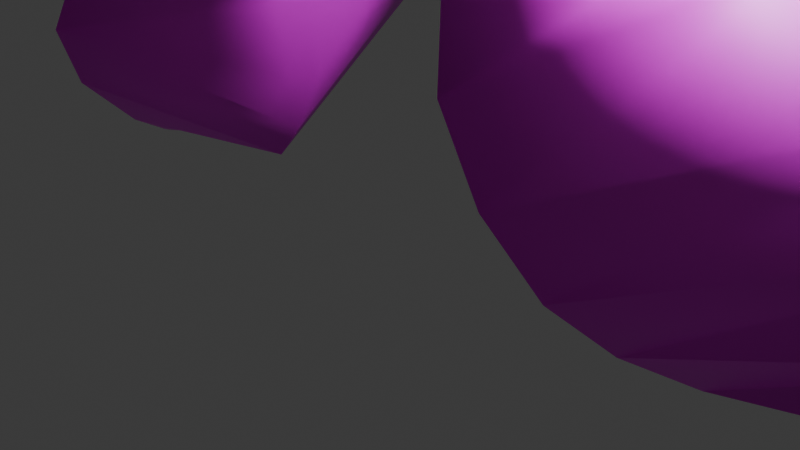 # Source: doll2.0.blend  (saved by Blender 4.2.66; exported with 4.5.12 LTS)
import bpy
from mathutils import Matrix  # noqa: F401  (used for matrix-valued properties, if any)

bpy.ops.wm.read_factory_settings(use_empty=True)
scene = bpy.context.scene
scene.name = 'Scene'

# ---- collections
col_collection = bpy.data.collections.new('Collection'); scene.collection.children.link(col_collection)

# ---- images (referenced by path relative to the original .blend; pixels are not part of the script)
import os
ASSET_DIR = os.environ.get("B2B_ASSET_DIR", "")  # directory of the original .blend (textures are referenced by path, not embedded)
HERE = os.path.dirname(os.path.abspath(__file__))  # packed textures are extracted next to this script under _unpacked/

def load_image(name, relpath, width, height, colorspace="sRGB"):
    """Load a texture the original file referenced (path relative to the .blend, or extracted next to this script)."""
    p = next((c for c in (os.path.join(HERE, relpath), os.path.join(ASSET_DIR, relpath)) if relpath and os.path.exists(c)), "")
    if p:
        img = bpy.data.images.load(p, check_existing=True)
        img.name = name
    else:  # same state as the original file: an image datablock whose file is absent (Cycles renders it pink)
        img = bpy.data.images.new(name, width, height)
        img.source = "FILE"
        img.filepath = "//" + (relpath or name)
    img.colorspace_settings.name = colorspace
    return img
img_doll = load_image('doll', 'doll.png', 1024, 1024, 'sRGB')

# ---- materials (node trees are filled in below, after node groups)
mat_material = bpy.data.materials.new('Material')
mat_material.alpha_threshold = 0.0
mat_material.use_transparent_shadow = False
mat_material.roughness = 0.5
mat_material.line_color = (0.0, 0.0, 0.0, 1.0)
mat_material_001 = bpy.data.materials.new('Material.001')
mat_material_001.alpha_threshold = 0.0
mat_material_001.use_transparent_shadow = False
mat_material_001.roughness = 0.5
mat_material_001.line_color = (0.0, 0.0, 0.0, 1.0)

# ---- node groups
ng_smooth_by_angle = bpy.data.node_groups.new('Smooth by Angle', 'GeometryNodeTree')
_s = ng_smooth_by_angle.interface.new_socket(name='Mesh', in_out='OUTPUT', socket_type='NodeSocketGeometry')
_s = ng_smooth_by_angle.interface.new_socket(name='Mesh', in_out='INPUT', socket_type='NodeSocketGeometry')
_s = ng_smooth_by_angle.interface.new_socket(name='Angle', in_out='INPUT', socket_type='NodeSocketFloat')
_s.subtype = 'ANGLE'
_s.default_value = 0.5236
_s.min_value = 0.0
_s.max_value = 3.142
_s.description = 'Maximum face angle for smooth edges'
_s = ng_smooth_by_angle.interface.new_socket(name='Ignore Sharpness', in_out='INPUT', socket_type='NodeSocketBool')
_s.force_non_field = True
ng_smooth_by_angle.description = 'Set the sharpness of mesh edges based on the angle between the neighboring faces'
ng_smooth_by_angle.is_modifier = True
_N = ng_smooth_by_angle.nodes; _L = ng_smooth_by_angle.links
n0 = _N.new('GeometryNodeSetShadeSmooth'); n0.name = 'Set Shade Smooth'; n0.location = (120, -80)
n0.domain = 'EDGE'
n1 = _N.new('GeometryNodeSetShadeSmooth'); n1.name = 'Set Shade Smooth.001'; n1.location = (300, -80)
n2 = _N.new('NodeGroupOutput'); n2.name = 'Group Output'; n2.location = (480, -80)
n3 = _N.new('GeometryNodeInputMeshEdgeAngle'); n3.name = 'Edge Angle'; n3.location = (-440, -240)
n4 = _N.new('NodeGroupInput'); n4.name = 'Group Input'; n4.location = (-80, -80)
n5 = _N.new('GeometryNodeInputEdgeSmooth'); n5.name = 'Is Edge Smooth'; n5.location = (-260, -120)
n6 = _N.new('GeometryNodeInputShadeSmooth'); n6.name = 'Is Shade Smooth'; n6.location = (-440, -397)
n7 = _N.new('FunctionNodeCompare'); n7.name = 'Compare'; n7.location = (-260, -260)
n7.operation = 'LESS_EQUAL'
n7.inputs[6].default_value = (0.0, 0.0, 0.0, 0.0)
n7.inputs[7].default_value = (0.0, 0.0, 0.0, 0.0)
n8 = _N.new('FunctionNodeBooleanMath'); n8.name = 'Boolean Math.001'; n8.location = (-80, -260)
n9 = _N.new('NodeGroupInput'); n9.name = 'Group Input.001'; n9.location = (-440, -329)
n10 = _N.new('NodeGroupInput'); n10.name = 'Group Input.002'; n10.location = (-259, -189)
n11 = _N.new('FunctionNodeBooleanMath'); n11.name = 'Boolean Math'; n11.location = (-80, -149)
n11.operation = 'OR'
n12 = _N.new('FunctionNodeBooleanMath'); n12.name = 'Boolean Math.002'; n12.location = (-260, -380)
n12.operation = 'OR'
n13 = _N.new('NodeGroupInput'); n13.name = 'Group Input.003'; n13.location = (-440, -460)
_L.new(n3.outputs[0], n7.inputs[0])
_L.new(n1.outputs[0], n2.inputs[0])
_L.new(n9.outputs[1], n7.inputs[1])
_L.new(n7.outputs[0], n8.inputs[0])
_L.new(n4.outputs[0], n0.inputs[0])
_L.new(n0.outputs[0], n1.inputs[0])
_L.new(n8.outputs[0], n0.inputs[2])
_L.new(n10.outputs[2], n11.inputs[1])
_L.new(n5.outputs[0], n11.inputs[0])
_L.new(n11.outputs[0], n0.inputs[1])
_L.new(n13.outputs[2], n12.inputs[1])
_L.new(n6.outputs[0], n12.inputs[0])
_L.new(n12.outputs[0], n8.inputs[1])
n2.is_active_output = True

# ---- material node trees
mat_material.use_nodes = True; mat_material.node_tree.nodes.clear()
_N = mat_material.node_tree.nodes; _L = mat_material.node_tree.links
n0 = _N.new('ShaderNodeOutputMaterial'); n0.name = 'Material Output'; n0.location = (300, 300)
n1 = _N.new('ShaderNodeBsdfPrincipled'); n1.name = 'Principled BSDF'; n1.location = (10, 300)
n1.inputs[3].default_value = 1.45
_L.new(n1.outputs[0], n0.inputs[0])
n0.is_active_output = True
mat_material_001.use_nodes = True; mat_material_001.node_tree.nodes.clear()
_N = mat_material_001.node_tree.nodes; _L = mat_material_001.node_tree.links
n0 = _N.new('ShaderNodeOutputMaterial'); n0.name = 'Material Output'; n0.location = (360, 251)
n1 = _N.new('ShaderNodeBsdfPrincipled'); n1.name = 'Principled BSDF'; n1.location = (70, 251)
n1.inputs[3].default_value = 1.45
n2 = _N.new('ShaderNodeTexImage'); n2.name = 'Image Texture'; n2.location = (-291, 219)
n2.image = img_doll
_L.new(n1.outputs[0], n0.inputs[0])
_L.new(n2.outputs[0], n1.inputs[0])
n0.is_active_output = True

# ---- world
world_world = bpy.data.worlds.new('World'); scene.world = world_world
world_world.use_nodes = True; world_world.node_tree.nodes.clear()
_N = world_world.node_tree.nodes; _L = world_world.node_tree.links
n0 = _N.new('ShaderNodeOutputWorld'); n0.name = 'World Output'; n0.location = (300, 300)
n1 = _N.new('ShaderNodeBackground'); n1.name = 'Background'; n1.location = (10, 300)
n1.inputs[0].default_value = (0.05088, 0.05088, 0.05088, 1.0)
_L.new(n1.outputs[0], n0.inputs[0])
n0.is_active_output = True
world_world.color = (0.05088, 0.05088, 0.05088)
world_world.sun_shadow_jitter_overblur = 0.0

# ---- cameras
cam_camera = bpy.data.cameras.new('Camera')
cam_camera.clip_end = 100.0
cam_camera.ortho_scale = 7.314

# ---- lights
light_light = bpy.data.lights.new('Light', 'POINT')
light_light.energy = 1000.0
light_light.shadow_soft_size = 0.1

# ---- meshes
me_cube = bpy.data.meshes.new('Cube')
me_cube.from_pydata([(0.0, 0.0, 29.03), (-1.904, 0.0, 28.93), (-4.091, -6.633e-08, 28.43), (-5.275, -1.194e-07, 28.04), (-6.778, -2.367e-07, 27.16), (-8.18, -3.95e-07, 25.99), (-9.216, -5.97e-07, 24.48), (-9.866, -9.19e-07, 22.09), (-10.11, -1.353e-06, 18.86), (-9.825, -1.62e-06, 16.87), (-9.5, -1.877e-06, 14.96), (-9.297, -2.035e-06, 13.78), (-9.013, -2.103e-06, 13.27), (-7.286, -2.245e-06, 12.22), (-7.083, -2.199e-06, 12.56), (-7.266, -1.866e-06, 15.04), (-7.449, -1.582e-06, 17.15), (-7.185, -1.67e-06, 16.5), (-6.718, -1.779e-06, 15.69), (-6.047, -1.882e-06, 14.92), (-5.032, -2.002e-06, 14.02), (-3.833, -2.076e-06, 13.47), (-2.594, -2.12e-06, 13.15), (-1.965, -2.128e-06, 13.09), (-1.924, -2.172e-06, 12.76), (-2.31, -2.155e-06, 12.89), (-3.041, -2.174e-06, 12.74), (-3.569, -2.24e-06, 12.26), (-4.24, -2.387e-06, 11.16), (-5.072, -2.516e-06, 10.2), (-5.783, -2.611e-06, 9.493), (-6.799, -2.696e-06, 8.864), (-7.855, -2.742e-06, 8.519), (-8.322, -2.816e-06, 7.97), (-8.322, -2.892e-06, 7.401), (-8.058, -2.947e-06, 6.995), (-7.449, -3.001e-06, 6.589), (-6.88, -3.015e-06, 6.487), (-5.986, -3.009e-06, 6.528), (-5.275, -2.96e-06, 6.894), (-4.564, -2.876e-06, 7.523), (-3.935, -2.786e-06, 8.194), (-3.244, -2.668e-06, 9.067), (-2.574, -2.54e-06, 10.02), (-1.904, -2.365e-06, 11.32), (-1.985, -2.488e-06, 10.41), (-2.351, -2.63e-06, 9.351), (-2.696, -2.753e-06, 8.437), (-3.244, -2.9e-06, 7.34), (-3.813, -3.031e-06, 6.365), (-4.138, -3.1e-06, 5.858), (-4.28, -3.16e-06, 5.411), (-3.915, -3.203e-06, 5.086), (-3.122, -3.239e-06, 4.822), (-2.696, -3.252e-06, 4.72), (-3.122, -3.468e-06, 3.116), (-3.833, -3.482e-06, 3.014), (-4.564, -3.509e-06, 2.811), (-5.296, -3.569e-06, 2.364), (-5.966, -3.656e-06, 1.714), (-6.311, -3.755e-06, 0.9829), (-6.189, -3.875e-06, 0.08915), (-5.682, -3.965e-06, -0.5811), (-4.747, -4.014e-06, -0.9468), (-3.732, -4.019e-06, -0.9874), (-2.736, -3.973e-06, -0.6421), (-2.026, -3.883e-06, 0.02821), (-1.376, -3.765e-06, 0.9016), (-1.071, -3.648e-06, 1.775), (-1.091, -3.555e-06, 2.466), (-1.233, -3.49e-06, 2.953), (-1.03, -3.389e-06, 3.705), (-1.051, -3.321e-06, 4.212), (-1.051, -3.258e-06, 4.68), (-0.4412, -3.271e-06, 4.578), (-0.01467, -3.277e-06, 4.537), (0.0, 1.011, 28.93), (0.0, 2.163, 28.76), (0.0, 3.679, 28.24), (0.0, 4.537, 27.7), (0.0, 5.478, 27.02), (0.0, 5.901, 26.5), (0.0, 6.359, 26.24), (0.0, 7.064, 25.65), (0.0, 7.511, 24.95), (0.0, 7.805, 24.15), (0.0, 7.911, 23.45), (0.0, 7.746, 22.91), (0.0, 7.429, 22.5), (0.0, 7.053, 22.34), (0.0, 6.853, 22.48), (0.0, 6.9, 21.98), (0.0, 6.923, 21.17), (0.0, 6.9, 20.01), (0.0, 6.876, 18.42), (0.0, 6.688, 17.47), (0.0, 6.265, 16.31), (0.0, 5.583, 15.27), (0.0, 4.714, 14.41), (0.0, 3.773, 13.82), (0.0, 2.903, 13.44), (0.0, 2.092, 13.2), (0.0, 1.34, 13.11), (0.0, 1.14, 13.12), (0.0, 1.175, 12.09), (0.0, 1.328, 10.91), (0.0, 1.563, 9.56), (0.0, 1.845, 8.42), (0.0, 2.339, 7.139), (0.0, 2.798, 6.198), (0.0, 2.974, 5.787), (0.0, 2.868, 5.34), (0.0, 2.233, 5.129), (0.0, 1.328, 4.835), (0.0, 0.4937, 4.682), (0.0, -1.434, 5.011), (0.0, -2.139, 5.152), (0.0, -2.809, 5.364), (0.0, -3.303, 5.611), (0.0, -3.362, 5.787), (0.0, -3.174, 6.139), (0.0, -2.915, 6.61), (0.0, -2.786, 6.927), (0.0, -2.645, 7.291), (0.0, -2.421, 7.785), (0.0, -2.233, 8.432), (0.0, -1.81, 9.548), (0.0, -1.587, 10.27), (0.0, -1.481, 10.99), (0.0, -1.352, 11.72), (0.0, -1.293, 12.33), (0.0, -1.328, 12.62), (0.0, -1.822, 12.97), (0.0, -2.292, 13.12), (0.0, -2.821, 13.09), (0.0, -3.656, 13.19), (0.0, -4.42, 13.44), (0.0, -5.442, 13.89), (0.0, -6.324, 14.56), (0.0, -7.793, 16.42), (0.0, -8.804, 18.35), (0.0, -8.534, 20.0), (0.0, -8.404, 22.61), (0.0, -7.605, 24.81), (0.0, -6.806, 26.04), (0.0, -6.253, 26.75), (0.0, -5.348, 27.56), (0.0, -4.314, 28.17), (0.0, -3.138, 28.63), (0.0, -1.552, 28.98), (0.0, 0.02351, 29.03), (-2.349, 1.619, 5.298), (-2.239, 0.4898, 4.687), (-2.239, 0.5956, 3.241), (-2.239, 1.371, 3.252), (0.0, -0.2083, 4.706), (0.0, -0.9185, 4.862), (0.0, -1.416, 5.008), (-2.239, 2.088, 3.194), (-2.239, 2.664, 2.947), (-2.239, 3.264, 2.441), (-2.239, 3.569, 2.018), (-2.239, 3.652, 1.407), (-2.239, 3.522, 0.8076), (-2.239, 2.993, 0.3256), (-2.239, 2.37, -0.1093), (-2.239, 1.336, -0.4619), (-2.239, 0.1606, -0.3914), (-2.239, -0.8032, 0.1258), (-2.239, -1.626, 0.7253), (-2.239, -2.002, 1.489), (-2.239, -1.955, 2.159), (-2.239, -1.72, 2.923), (-2.239, -1.273, 3.347), (-2.239, -1.414, 4.017), (-2.239, -1.45, 4.757), (-2.239, -1.414, 5.016), (-1.703, 0.4349, 11.99), (-2.938, 0.4349, 10.92), (-4.325, 0.4349, 9.547), (-5.923, 0.4349, 8.172), (-7.498, 0.4349, 7.384), (-1.71, -1.411, 12.51), (-2.38, -1.411, 12.0), (-3.356, -1.411, 10.98), (-4.414, -1.411, 9.841), (-5.707, -1.411, 8.689), (-6.342, -1.411, 8.137), (-7.764, -1.411, 7.573), (-9.661, 1.474, 18.7), (-8.064, 3.264, 18.71), (-6.15, 4.578, 18.55), (-3.6, 5.983, 18.47), (-9.076, -3.249, 18.76), (-7.653, -4.781, 18.66), (-5.084, -7.275, 18.55), (-1.97, -8.365, 18.45), (-5.668, 3.285, 16.87), (-2.795, 5.738, 16.59), (-2.754, 1.827, 5.813), (-2.377, 1.103, 7.36), (-2.095, 0.8672, 8.598), (-1.785, 0.7514, 9.93), (-1.683, 0.7653, 10.97), (-2.151, -2.843, 7.049), (-2.063, -2.92, 7.487), (-1.989, -2.494, 8.376), (-1.867, -1.777, 9.974), (-1.75, -1.485, 11.4)], [(0, 1), (1, 2), (2, 3), (3, 4), (4, 5), (5, 6), (6, 7), (7, 8), (8, 9), (9, 10), (10, 11), (11, 12), (12, 13), (13, 14), (14, 15), (15, 16), (16, 17), (17, 18), (18, 19), (19, 20), (20, 21), (21, 22), (22, 23), (23, 24), (24, 25), (25, 26), (26, 27), (27, 28), (28, 29), (29, 30), (30, 31), (31, 32), (32, 33), (33, 34), (34, 35), (35, 36), (36, 37), (37, 38), (38, 39), (39, 40), (40, 41), (41, 42), (42, 43), (43, 44), (44, 45), (45, 46), (46, 47), (47, 48), (48, 49), (49, 50), (50, 51), (51, 52), (52, 53), (53, 54), (54, 55), (55, 56), (56, 57), (57, 58), (58, 59), (59, 60), (60, 61), (61, 62), (62, 63), (63, 64), (64, 65), (65, 66), (66, 67), (67, 68), (68, 69), (69, 70), (70, 71), (71, 72), (72, 73), (73, 74), (74, 75), (76, 0), (77, 76), (78, 77), (79, 78), (80, 79), (81, 80), (82, 81), (83, 82), (84, 83), (85, 84), (86, 85), (87, 86), (88, 87), (89, 88), (90, 89), (91, 90), (92, 91), (93, 92), (94, 93), (95, 94), (96, 95), (97, 96), (98, 97), (99, 98), (100, 99), (101, 100), (102, 101), (103, 102), (104, 103), (105, 104), (106, 105), (107, 106), (108, 107), (109, 108), (110, 109), (111, 110), (112, 111), (113, 112), (114, 113), (116, 115), (117, 116), (118, 117), (119, 118), (120, 119), (121, 120), (122, 121), (123, 122), (124, 123), (125, 124), (126, 125), (127, 126), (128, 127), (129, 128), (130, 129), (131, 130), (132, 131), (133, 132), (134, 133), (135, 134), (136, 135), (137, 136), (138, 137), (139, 138), (140, 139), (141, 140), (142, 141), (143, 142), (144, 143), (145, 144), (146, 145), (147, 146), (148, 147), (149, 148), (150, 149), (49, 151), (151, 152), (152, 153), (153, 154), (155, 114), (156, 155), (157, 156), (154, 158), (158, 159), (159, 160), (160, 161), (161, 162), (162, 163), (163, 164), (164, 165), (165, 166), (166, 167), (167, 168), (168, 169), (169, 170), (170, 171), (171, 172), (172, 173), (173, 174), (174, 175), (175, 176), (25, 177), (177, 178), (178, 179), (179, 180), (180, 181), (25, 182), (182, 183), (183, 184), (184, 185), (185, 186), (186, 187), (187, 188), (192, 94), (8, 189), (189, 190), (190, 191), (191, 192), (196, 140), (8, 193), (193, 194), (194, 195), (195, 196), (198, 96), (16, 197), (197, 198), (203, 177), (151, 199), (199, 200), (200, 201), (201, 202), (202, 203), (208, 182), (176, 204), (204, 205), (205, 206), (206, 207), (207, 208)], [])
_uv = me_cube.uv_layers.new(name='UVMap')
_uv.uv.foreach_set('vector', [])
me_cube.materials.append(mat_material)
me_cube.use_mirror_vertex_groups = False
me_cube.update()
me_cube_001 = bpy.data.meshes.new('Cube.001')
me_cube_001.from_pydata([(0.0, 0.0, 28.33), (-2.146, 0.03665, 28.2), (-5.275, -1.194e-07, 27.35), (-6.778, -2.367e-07, 26.47), (-8.18, -3.95e-07, 25.29), (-9.216, -5.97e-07, 23.79), (-9.866, -9.19e-07, 21.4), (-10.11, -1.353e-06, 18.17), (-9.825, -1.62e-06, 16.17), (-9.5, -1.877e-06, 14.27), (-9.297, -2.035e-06, 13.09), (-8.745, -0.08862, 11.43), (-7.286, -2.245e-06, 11.52), (-7.162, 0.1219, 13.26), (-7.266, -1.866e-06, 14.35), (-7.449, -1.582e-06, 16.46), (-7.185, -1.67e-06, 15.81), (-6.047, -1.882e-06, 14.23), (-5.032, -2.002e-06, 13.33), (-3.833, -2.076e-06, 12.78), (-1.965, -2.128e-06, 12.4), (-1.924, -2.172e-06, 12.07), (-2.31, -2.155e-06, 12.19), (-3.041, -2.174e-06, 12.05), (-3.569, -2.24e-06, 11.56), (-4.24, -2.387e-06, 10.47), (-5.072, -2.516e-06, 9.513), (-5.783, -2.611e-06, 8.802), (-6.799, -2.696e-06, 8.172), (-7.855, -2.742e-06, 7.827), (-8.322, -2.816e-06, 7.278), (-8.322, -2.892e-06, 6.71), (-8.058, -2.947e-06, 6.303), (-7.449, -3.001e-06, 5.897), (-6.88, -3.015e-06, 5.796), (-5.986, -3.009e-06, 5.836), (-5.275, -2.96e-06, 6.202), (-4.564, -2.876e-06, 6.832), (-3.935, -2.786e-06, 7.502), (-3.244, -2.668e-06, 8.375), (-2.574, -2.54e-06, 9.33), (-1.904, -2.365e-06, 10.63), (-1.985, -2.488e-06, 9.716), (-2.351, -2.63e-06, 8.66), (-2.696, -2.753e-06, 7.746), (-3.244, -2.9e-06, 6.649), (-3.813, -3.031e-06, 5.674), (-4.138, -3.1e-06, 5.166), (-4.28, -3.16e-06, 4.719), (-3.915, -3.203e-06, 4.394), (-2.696, -3.252e-06, 4.316), (-3.122, -3.468e-06, 2.424), (-3.833, -3.482e-06, 2.322), (-4.564, -3.509e-06, 2.119), (-5.296, -3.569e-06, 1.672), (-5.966, -3.656e-06, 1.022), (-6.311, -3.755e-06, 0.2912), (-6.189, -3.875e-06, -0.6025), (-5.682, 0.3143, -0.8056), (-4.738, 0.3085, -0.915), (-3.732, 0.3143, -1.099), (-2.809, 0.3147, -0.9622), (-1.248, -3.765e-06, 0.21), (-1.241, -3.648e-06, 1.083), (-1.181, -3.555e-06, 1.774), (-1.233, -3.49e-06, 2.261), (-1.03, -3.389e-06, 3.013), (-1.051, -3.321e-06, 3.521), (-1.051, -3.258e-06, 3.988), (0.0, 2.858, 27.82), (0.0, 4.08, 27.2), (0.0, 5.478, 26.32), (0.0, 6.359, 25.55), (0.0, 7.511, 24.26), (0.0, 7.911, 22.76), (-9.541, -7.58e-07, 22.59), (0.0, 6.853, 21.79), (0.0, 6.923, 20.48), (0.0, 6.9, 19.32), (0.0, 6.876, 17.73), (0.0, 6.688, 16.78), (0.0, 6.265, 15.62), (0.0, 5.583, 14.58), (0.0, 4.714, 13.72), (0.0, 3.773, 13.12), (0.0, 2.903, 12.75), (0.0, 1.14, 12.43), (0.0, 1.175, 11.4), (0.0, 1.328, 10.22), (0.0, 1.563, 8.868), (0.0, 1.845, 7.728), (0.0, 2.339, 6.447), (0.0, 2.798, 5.507), (0.0, 2.974, 5.095), (0.0, 2.868, 4.649), (0.0, 2.233, 4.437), (0.0, -0.06836, 4.143), (0.0, -2.139, 4.46), (0.0, -2.809, 4.672), (0.0, -3.303, 4.919), (0.0, -3.362, 5.095), (0.0, -3.174, 5.448), (0.0, -2.915, 5.918), (0.0, -2.786, 6.235), (0.0, -2.645, 6.6), (0.0, -2.421, 7.093), (0.0, -2.233, 7.74), (0.0, -1.81, 8.857), (0.0, -1.587, 9.574), (0.0, -1.481, 10.3), (0.0, -1.352, 11.03), (0.0, -1.293, 11.64), (0.0, -1.326, 12.19), (0.0, -4.271, 12.21), (0.0, -4.745, 12.57), (0.0, -5.442, 13.19), (0.0, -6.588, 13.86), (0.0, -7.793, 15.73), (0.0, -8.804, 17.66), (0.0, -8.844, 19.31), (0.0, -8.404, 21.92), (0.0, -7.605, 24.11), (0.0, -6.806, 25.35), (0.0, -4.482, 27.23), (0.0, -2.422, 27.89), (0.0, 0.02351, 28.33), (-2.239, 0.4898, 4.231), (-2.239, 0.5956, 2.412), (-2.05, 1.371, 2.561), (0.0, -0.9865, 4.218), (-2.077, 2.088, 2.502), (-2.239, 2.664, 2.255), (-2.666, 3.264, 1.75), (-2.896, 3.569, 1.327), (-3.126, 3.632, 0.7154), (-3.438, 3.483, 0.145), (-3.642, 2.933, -0.2632), (-3.919, 2.31, -0.7648), (-3.388, -0.9586, -0.5749), (-3.204, -1.645, 0.07611), (-2.896, -2.002, 0.7977), (-2.445, -1.955, 1.468), (-2.239, -1.72, 2.232), (-2.239, -1.273, 2.655), (-2.239, -1.414, 3.325), (-2.239, -1.279, 4.065), (-2.239, -1.189, 4.516), (-1.703, 0.4349, 11.3), (-2.938, 0.4349, 10.23), (-4.325, 0.4349, 8.856), (-5.923, 0.4349, 7.48), (-7.498, 0.4349, 6.693), (-1.71, -1.411, 11.82), (-2.38, -1.411, 11.31), (-3.356, -1.411, 10.29), (-4.414, -1.411, 9.149), (-5.707, -1.269, 7.998), (-6.342, -1.238, 7.445), (-7.764, -0.9823, 6.881), (-9.089, 1.578, 18.01), (-7.439, 1.261, 18.02), (-6.15, 4.578, 17.86), (-3.6, 5.983, 17.78), (-9.076, -3.249, 18.06), (-7.653, -4.781, 17.96), (-5.084, -7.275, 17.86), (-1.97, -8.365, 17.76), (-5.54, 3.832, 16.18), (-2.795, 5.738, 15.9), (-9.018, 1.487, 16.18), (-7.94, 1.443, 16.34), (-9.947, -1.064e-06, 20.32), (-10.03, -1.208e-06, 19.24), (-7.939, 1.576, 18.02), (-3.545, 5.802, 19.31), (-5.892, 4.522, 19.29), (-7.382, 0.8483, 19.28), (-7.908, 1.572, 19.27), (-9.007, 1.462, 19.25), (-8.977, 1.239, 21.46), (-8.016, 1.255, 21.53), (-7.433, -0.04637, 21.59), (-5.411, 3.7, 21.66), (-2.786, 5.775, 21.72), (-3.274, 5.794, 20.45), (-5.591, 4.487, 20.43), (-7.417, 0.06125, 20.4), (-7.861, 1.52, 20.37), (-9.057, 1.466, 20.35), (-1.09, 7.659, 22.73), (-5.576, 5.36, 22.71), (-7.238, 3.342, 22.65), (-7.588, 1.447, 22.69), (-8.67, 1.234, 22.62), (-8.533, 1.123, 23.84), (-7.68, 1.208, 23.95), (-7.04, 3.368, 24.02), (-5.277, 5.288, 24.1), (-1.113, 7.328, 24.18), (-7.942, 0.5504, 25.42), (-7.613, 1.123, 25.43), (-6.032, 2.972, 25.42), (-4.225, 4.659, 25.46), (-1.386, 6.115, 25.51), (-6.339, 1.47, 26.45), (-5.488, 2.639, 26.42), (-4.369, 3.518, 26.4), (-2.683, 4.42, 26.37), (-1.03, 5.255, 26.35), (-4.741, 0.8137, 27.3), (-3.951, 1.739, 27.26), (-2.782, 2.708, 27.22), (-1.959, 3.31, 27.17), (-0.9572, 3.812, 27.13), (-2.134, 0.3634, 28.16), (-2.114, 0.9959, 28.08), (-1.778, 1.591, 28.0), (-1.229, 2.15, 27.92), (-0.5864, 2.634, 27.84), (-5.425, 3.067, 15.21), (-2.414, 5.32, 14.74), (-1.342, 0.7328, 12.41), (-0.6709, 1.129, 12.42), (-1.525, -0.8663, 12.33), (-0.7784, -1.233, 12.26), (-8.755, 1.029, 14.29), (-7.931, 1.109, 14.32), (-3.398, 0.9931, 12.77), (-2.384, 1.93, 12.77), (-1.036, 2.601, 12.76), (-4.349, 1.416, 13.28), (-2.998, 2.582, 13.23), (-1.314, 3.507, 13.18), (-5.022, 2.535, 14.05), (-2.983, 4.093, 13.93), (-1.438, 4.602, 13.79), (-8.764, 0.731, 13.14), (-7.852, 0.7827, 13.2), (-7.224, 0.06095, 12.39), (-9.021, -0.04431, 12.26), (-7.823, 0.6939, 12.35), (-8.6, 0.67, 12.3), (-7.555, 0.7529, 11.74), (-8.673, 0.6966, 11.67), (-4.664, -7.499, 19.29), (-7.244, -5.302, 19.27), (-9.282, -2.959, 19.26), (-1.921, -8.553, 19.3), (-9.371, -2.263, 16.09), (-7.582, -4.291, 16.0), (-5.25, -5.864, 15.91), (-2.229, -7.335, 15.82), (-8.921, -2.198, 14.19), (-7.197, -4.044, 14.11), (-4.557, -5.52, 14.02), (-1.953, -6.291, 13.94), (-8.336, -2.074, 13.11), (-7.11, -3.304, 13.13), (-4.423, -4.586, 13.15), (-1.912, -5.216, 13.17), (-1.91, -4.375, 12.53), (-4.013, -2.845, 12.4), (-5.906, -2.263, 12.36), (-7.833, -1.33, 12.31), (-7.803, -1.203, 11.6), (-5.54, -1.951, 11.77), (-3.586, -2.434, 11.94), (-1.564, -4.007, 12.0), (-2.124, -0.7102, 28.12), (-1.587, -1.648, 28.05), (-0.8009, -2.175, 27.97), (-5.411, -1.532, 27.32), (-4.092, -3.108, 27.29), (-1.833, -4.361, 27.26), (-6.73, -1.332, 26.25), (-5.654, -3.31, 26.02), (-3.843, -5.376, 25.8), (-1.84, -6.385, 25.57), (-8.686, -2.078, 21.5), (-7.315, -4.287, 21.6), (-4.989, -6.673, 21.71), (-2.693, -7.693, 21.81), (-8.924, -1.909, 23.86), (-7.081, -4.153, 23.92), (-4.762, -6.044, 23.99), (-2.213, -7.248, 24.05), (-1.97, -1.122, 11.17), (-2.239, 0.5427, 3.272), (-2.239, 0.5691, 2.911), (-2.239, 0.5162, 3.633), (-2.909, -3.36e-06, 3.226), (-3.016, -3.414e-06, 2.825), (-2.802, -3.306e-06, 3.627), (-2.239, -1.344, 2.99), (-1.957, -1.405, 4.533), (-3.78, -0.339, -0.9735), (-4.013, -0.1055, -1.011), (-1.595, -3.851e-06, -0.4272), (-1.928, -3.906e-06, -0.8377), (2.146, 0.03665, 28.2), (5.275, -1.194e-07, 27.35), (6.778, -2.367e-07, 26.47), (8.18, -3.95e-07, 25.29), (9.216, -5.97e-07, 23.79), (9.866, -9.19e-07, 21.4), (10.11, -1.353e-06, 18.17), (9.825, -1.62e-06, 16.17), (9.5, -1.877e-06, 14.27), (9.297, -2.035e-06, 13.09), (8.745, -0.08862, 11.43), (7.286, -2.245e-06, 11.52), (7.162, 0.1219, 13.26), (7.266, -1.866e-06, 14.35), (7.449, -1.582e-06, 16.46), (7.185, -1.67e-06, 15.81), (6.047, -1.882e-06, 14.23), (5.032, -2.002e-06, 13.33), (3.833, -2.076e-06, 12.78), (1.965, -2.128e-06, 12.4), (1.924, -2.172e-06, 12.07), (2.31, -2.155e-06, 12.19), (3.041, -2.174e-06, 12.05), (3.569, -2.24e-06, 11.56), (4.24, -2.387e-06, 10.47), (5.072, -2.516e-06, 9.513), (5.783, -2.611e-06, 8.802), (6.799, -2.696e-06, 8.172), (7.855, -2.742e-06, 7.827), (8.322, -2.816e-06, 7.278), (8.322, -2.892e-06, 6.71), (8.058, -2.947e-06, 6.303), (7.449, -3.001e-06, 5.897), (6.88, -3.015e-06, 5.796), (5.986, -3.009e-06, 5.836), (5.275, -2.96e-06, 6.202), (4.564, -2.876e-06, 6.832), (3.935, -2.786e-06, 7.502), (3.244, -2.668e-06, 8.375), (2.574, -2.54e-06, 9.33), (1.904, -2.365e-06, 10.63), (1.985, -2.488e-06, 9.716), (2.351, -2.63e-06, 8.66), (2.696, -2.753e-06, 7.746), (3.244, -2.9e-06, 6.649), (3.813, -3.031e-06, 5.674), (4.138, -3.1e-06, 5.166), (4.28, -3.16e-06, 4.719), (3.915, -3.203e-06, 4.394), (2.696, -3.252e-06, 4.316), (3.122, -3.468e-06, 2.424), (3.833, -3.482e-06, 2.322), (4.564, -3.509e-06, 2.119), (5.296, -3.569e-06, 1.672), (5.966, -3.656e-06, 1.022), (6.311, -3.755e-06, 0.2912), (6.189, -3.875e-06, -0.6025), (5.682, 0.3143, -0.8056), (4.738, 1.017, -0.915), (3.732, 0.3143, -1.099), (2.809, 0.3147, -0.9622), (1.248, -3.765e-06, 0.21), (1.241, -3.648e-06, 1.083), (1.181, -3.555e-06, 1.774), (1.233, -3.49e-06, 2.261), (1.03, -3.389e-06, 3.013), (1.051, -3.321e-06, 3.521), (1.051, -3.258e-06, 3.988), (9.541, -7.58e-07, 22.59), (2.239, 0.4898, 4.231), (2.239, 0.5956, 2.412), (2.05, 1.371, 2.561), (2.077, 2.088, 2.502), (2.239, 2.664, 2.255), (2.666, 3.264, 1.75), (2.896, 3.569, 1.327), (3.126, 3.632, 0.7154), (3.438, 3.483, 0.145), (3.642, 2.933, -0.2632), (3.919, 2.31, -0.7648), (3.388, -0.9586, -0.5749), (3.204, -1.645, 0.07611), (2.896, -2.002, 0.7977), (2.445, -1.955, 1.468), (2.239, -1.72, 2.232), (2.239, -1.273, 2.655), (2.239, -1.414, 3.325), (2.239, -1.279, 4.065), (2.239, -1.189, 4.516), (1.703, 0.4349, 11.3), (2.938, 0.4349, 10.23), (4.325, 0.4349, 8.856), (5.923, 0.4349, 7.48), (7.498, 0.4349, 6.693), (1.71, -1.411, 11.82), (2.38, -1.411, 11.31), (3.356, -1.411, 10.29), (4.414, -1.411, 9.149), (5.707, -1.269, 7.998), (6.342, -1.238, 7.445), (7.764, -0.9823, 6.881), (9.089, 1.578, 18.01), (7.439, 1.261, 18.02), (6.15, 4.578, 17.86), (3.6, 5.983, 17.78), (9.076, -3.249, 18.06), (7.653, -4.781, 17.96), (5.084, -7.275, 17.86), (1.97, -8.365, 17.76), (5.54, 3.832, 16.18), (2.795, 5.738, 15.9), (9.018, 1.487, 16.18), (7.94, 1.443, 16.34), (9.947, -1.064e-06, 20.32), (10.03, -1.208e-06, 19.24), (7.939, 1.576, 18.02), (3.545, 5.802, 19.31), (5.892, 4.522, 19.29), (7.382, 0.8483, 19.28), (7.908, 1.572, 19.27), (9.007, 1.462, 19.25), (8.977, 1.239, 21.46), (8.016, 1.255, 21.53), (7.433, -0.04637, 21.59), (5.411, 3.7, 21.66), (2.786, 5.775, 21.72), (3.274, 5.794, 20.45), (5.591, 4.487, 20.43), (7.417, 0.06125, 20.4), (7.861, 1.52, 20.37), (9.057, 1.466, 20.35), (1.09, 7.659, 22.73), (5.576, 5.36, 22.71), (7.238, 3.342, 22.65), (7.588, 1.447, 22.69), (8.67, 1.234, 22.62), (8.533, 1.123, 23.84), (7.68, 1.208, 23.95), (7.04, 3.368, 24.02), (5.277, 5.288, 24.1), (1.113, 7.328, 24.18), (7.942, 0.5504, 25.42), (7.613, 1.123, 25.43), (6.032, 2.972, 25.42), (4.225, 4.659, 25.46), (1.386, 6.115, 25.51), (6.339, 1.47, 26.45), (5.488, 2.639, 26.42), (4.369, 3.518, 26.4), (2.683, 4.42, 26.37), (1.03, 5.255, 26.35), (4.741, 0.8137, 27.3), (3.951, 1.739, 27.26), (2.782, 2.708, 27.22), (1.959, 3.31, 27.17), (0.9572, 3.812, 27.13), (2.134, 0.3634, 28.16), (2.114, 0.9959, 28.08), (1.778, 1.591, 28.0), (1.229, 2.15, 27.92), (0.5864, 2.634, 27.84), (5.425, 3.067, 15.21), (2.414, 5.32, 14.74), (1.342, 0.7328, 12.41), (0.6709, 1.129, 12.42), (1.525, -0.8663, 12.33), (0.7784, -1.233, 12.26), (8.755, 1.029, 14.29), (7.931, 1.109, 14.32), (3.398, 0.9931, 12.77), (2.384, 1.93, 12.77), (1.036, 2.601, 12.76), (4.349, 1.416, 13.28), (2.998, 2.582, 13.23), (1.314, 3.507, 13.18), (5.022, 2.535, 14.05), (2.983, 4.093, 13.93), (1.438, 4.602, 13.79), (8.764, 0.731, 13.14), (7.852, 0.7827, 13.2), (7.224, 0.06095, 12.39), (9.021, -0.04431, 12.26), (7.823, 0.6939, 12.35), (8.6, 0.67, 12.3), (7.555, 0.7529, 11.74), (8.673, 0.6966, 11.67), (4.664, -7.499, 19.29), (7.244, -5.302, 19.27), (9.282, -2.959, 19.26), (1.921, -8.553, 19.3), (9.371, -2.263, 16.09), (7.582, -4.291, 16.0), (5.25, -5.864, 15.91), (2.229, -7.335, 15.82), (8.921, -2.198, 14.19), (7.197, -4.044, 14.11), (4.557, -5.52, 14.02), (1.953, -6.291, 13.94), (8.336, -2.074, 13.11), (7.11, -3.304, 13.13), (4.423, -4.586, 13.15), (1.912, -5.216, 13.17), (1.91, -4.375, 12.53), (4.013, -2.845, 12.4), (5.906, -2.263, 12.36), (7.833, -1.33, 12.31), (7.803, -1.203, 11.6), (5.54, -1.951, 11.77), (3.586, -2.434, 11.94), (1.564, -4.007, 12.0), (2.124, -0.7102, 28.12), (1.587, -1.648, 28.05), (0.8009, -2.175, 27.97), (5.411, -1.532, 27.32), (4.092, -3.108, 27.29), (1.833, -4.361, 27.26), (6.73, -1.332, 26.25), (5.654, -3.31, 26.02), (3.843, -5.376, 25.8), (1.84, -6.385, 25.57), (8.686, -2.078, 21.5), (7.315, -4.287, 21.6), (4.989, -6.673, 21.71), (2.693, -7.693, 21.81), (8.924, -1.909, 23.86), (7.081, -4.153, 23.92), (4.762, -6.044, 23.99), (2.213, -7.248, 24.05), (1.97, -1.122, 11.17), (2.239, 0.5427, 3.272), (2.239, 0.5691, 2.911), (2.239, 0.5162, 3.633), (2.909, -3.36e-06, 3.226), (3.016, -3.414e-06, 2.825), (2.802, -3.306e-06, 3.627), (2.239, -1.344, 2.99), (1.957, -1.405, 4.533), (3.78, -0.339, -0.9735), (4.013, -0.1055, -1.011), (1.595, -3.851e-06, -0.4272), (1.928, -3.906e-06, -0.8377), (2.069, 1.434, 4.907), (-2.14, -1.652, 4.819), (-3.21, -0.8258, 4.769), (-2.675, -1.239, 4.794), (-3.027, -0.8258, 4.607), (-13.66, -8.283, 23.08), (-12.89, -8.283, 27.26), (-11.59, -8.283, 29.12), (-11.92, -10.21, 27.23), (-10.12, -8.188, 30.34), (-5.029, -8.283, 27.49), (-8.337, -7.991, 30.23), (-12.84, -5.047, 20.54), (-13.66, -8.283, 21.05), (-12.72, -8.283, 17.42), (-11.72, -8.283, 14.92), (-10.13, -8.364, 11.46), (-8.229, -8.283, 12.25), (-6.805, -8.283, 13.5), (-4.95, -8.283, 16.69), (-4.13, -8.283, 20.75), (-12.03, -5.561, 17.3), (-4.662, -8.283, 24.81), (-10.16, -9.541, 29.57), (-10.16, -11.19, 27.2), (-10.16, -11.99, 23.02), (-10.16, -11.95, 20.98), (-10.16, -11.12, 17.67), (-10.16, -9.649, 14.33), (-10.38, -9.022, 12.62), (-13.02, -5.155, 23.02), (-10.16, -6.341, 12.17), (-10.16, -4.112, 14.43), (-10.14, -3.358, 17.17), (-10.16, -2.674, 20.04), (-10.16, -3.106, 22.95), (-10.16, -3.573, 28.09), (-12.51, -10.81, 21.01), (-10.16, -6.341, 30.11), (-6.115, -4.544, 23.88), (-6.438, -11.32, 23.91), (-12.63, -10.82, 23.05), (-11.2, -9.235, 29.34), (-8.851, -9.233, 29.9), (-10.98, -7.096, 29.61), (-8.671, -6.95, 30.17), (-6.298, -10.57, 27.34), (-6.262, -5.101, 27.79), (-12.35, -5.389, 27.68), (-6.41, -11.02, 20.86), (-5.59, -4.486, 20.39), (-11.87, -10.09, 17.55), (-6.95, -10.45, 17.14), (-6.037, -4.957, 16.93), (-10.94, -6.198, 14.68), (-8.48, -6.198, 13.97), (-8.48, -8.966, 13.91), (-10.94, -8.966, 14.62), (-10.95, -8.278, 12.58), (13.66, -8.283, 23.08), (12.89, -8.283, 27.26), (11.59, -8.283, 29.12), (11.92, -10.21, 27.23), (10.12, -8.188, 30.34), (5.029, -8.283, 27.49), (8.337, -7.991, 30.23), (12.84, -5.047, 20.54), (13.66, -8.283, 21.05), (12.72, -8.283, 17.42), (11.72, -8.283, 14.92), (10.13, -8.364, 11.46), (8.229, -8.283, 12.25), (6.805, -8.283, 13.5), (4.95, -8.283, 16.69), (4.13, -8.283, 20.75), (12.03, -5.561, 17.3), (4.662, -8.283, 24.81), (10.16, -9.541, 29.57), (10.16, -11.19, 27.2), (10.16, -11.99, 23.02), (10.16, -11.95, 20.98), (10.16, -11.12, 17.67), (10.16, -9.649, 14.33), (10.38, -9.022, 12.62), (13.02, -5.155, 23.02), (10.16, -6.341, 12.17), (10.16, -4.112, 14.43), (10.14, -3.358, 17.17), (10.16, -2.674, 20.04), (10.16, -3.106, 22.95), (10.16, -3.573, 28.09), (12.51, -10.81, 21.01), (10.16, -6.341, 30.11), (6.115, -4.544, 23.88), (6.438, -11.32, 23.91), (12.63, -10.82, 23.05), (11.2, -9.235, 29.34), (8.851, -9.233, 29.9), (10.98, -7.096, 29.61), (8.671, -6.95, 30.17), (6.298, -10.57, 27.34), (6.262, -5.101, 27.79), (12.35, -5.389, 27.68), (6.41, -11.02, 20.86), (5.59, -4.486, 20.39), (11.87, -10.09, 17.55), (6.95, -10.45, 17.14), (6.037, -4.957, 16.93), (10.94, -6.198, 14.68), (8.48, -6.198, 13.97), (8.48, -8.966, 13.91), (10.94, -8.966, 14.62), (10.95, -8.278, 12.58)], [], [(73, 74, 189, 198), (183, 189, 74, 76), (189, 190, 197, 198), (190, 191, 196, 197), (191, 192, 195, 196), (192, 193, 194, 195), (5, 194, 193, 75), (182, 190, 189, 183), (181, 191, 190, 182), (179, 193, 192, 180), (75, 193, 179, 6), (180, 192, 191, 181), (183, 76, 77, 184), (182, 183, 184, 185), (181, 182, 185, 186), (179, 180, 187, 188), (180, 181, 186, 187), (188, 171, 6, 179), (77, 78, 174, 184), (175, 185, 184, 174), (78, 79, 162, 174), (161, 175, 174, 162), (160, 176, 175, 161), (176, 186, 185, 175), (178, 188, 187, 177), (171, 188, 178, 172), (177, 187, 186, 176), (173, 177, 176, 160), (159, 178, 177, 173), (172, 178, 159, 7), (8, 7, 159, 169), (170, 169, 159, 173), (160, 15, 170, 173), (161, 167, 15, 160), (162, 168, 167, 161), (79, 80, 162), (82, 220, 168, 81), (83, 235, 220, 82), (83, 84, 232, 235), (85, 229, 232, 84), (85, 86, 222, 229), (168, 220, 219, 167), (220, 235, 234, 219), (219, 16, 15, 167), (219, 234, 233, 16), (17, 16, 233), (232, 231, 234, 235), (231, 230, 233, 234), (17, 233, 230, 18), (229, 228, 231, 232), (228, 227, 230, 231), (18, 230, 227, 19), (222, 221, 228, 229), (221, 20, 227, 228), (20, 19, 227), (170, 226, 225, 169), (9, 8, 169, 225), (14, 226, 170, 15), (226, 237, 236, 225), (10, 9, 225, 236), (13, 237, 226, 14), (238, 240, 237, 13), (236, 237, 240, 241), (10, 236, 241, 239), (240, 238, 12, 242), (243, 11, 239, 241), (241, 240, 242, 243), (11, 243, 242, 12), (72, 73, 198, 203), (198, 197, 202, 203), (197, 196, 201, 202), (196, 195, 200, 201), (195, 194, 199, 200), (4, 199, 194, 5), (72, 203, 208, 71), (203, 202, 207, 208), (202, 201, 206, 207), (201, 200, 205, 206), (200, 199, 204, 205), (3, 204, 199, 4), (70, 71, 208, 213), (208, 207, 212, 213), (207, 206, 211, 212), (206, 205, 210, 211), (205, 204, 209, 210), (2, 209, 204, 3), (70, 213, 218, 69), (213, 212, 217, 218), (212, 211, 216, 217), (211, 210, 215, 216), (210, 209, 214, 215), (1, 214, 209, 2), (69, 218, 0), (218, 217, 0), (217, 216, 0), (216, 215, 0), (215, 214, 0), (0, 214, 1), (3, 4, 5, 282, 274), (275, 274, 282, 283), (276, 275, 283, 284), (277, 276, 284, 285), (121, 122, 277, 285), (121, 285, 281, 120), (281, 285, 284, 280), (75, 6, 278, 282, 5), (279, 283, 282, 278), (280, 284, 283, 279), (3, 274, 271, 2), (272, 271, 274, 275), (273, 272, 275, 276), (123, 273, 276, 277), (122, 123, 277), (2, 271, 268, 1), (269, 268, 271, 272), (270, 269, 272, 273), (123, 124, 270, 273), (1, 268, 0), (268, 269, 0), (269, 270, 0), (125, 0, 270, 124), (246, 278, 6, 172), (7, 163, 246, 172), (8, 248, 163, 7), (9, 252, 248, 8), (10, 256, 252, 9), (239, 263, 256, 10), (11, 264, 263, 239), (12, 265, 264, 11), (13, 265, 12, 238), (15, 16, 14), (16, 17, 14), (14, 17, 13), (18, 265, 13, 17), (19, 266, 265, 18), (19, 20, 223, 266), (224, 267, 266, 223), (113, 267, 224, 112), (245, 279, 278, 246), (244, 280, 279, 245), (247, 281, 280, 244), (120, 281, 247, 119), (119, 247, 166, 118), (165, 166, 247, 244), (164, 165, 244, 245), (163, 164, 245, 246), (164, 163, 248, 249), (165, 164, 249, 250), (166, 165, 250, 251), (117, 118, 166, 251), (249, 248, 252, 253), (250, 249, 253, 254), (251, 250, 254, 255), (116, 117, 251, 255), (253, 252, 256, 257), (254, 253, 257, 258), (255, 254, 258, 259), (115, 116, 255, 259), (256, 263, 262, 257), (257, 262, 261, 258), (258, 261, 260, 259), (114, 115, 259, 260), (262, 263, 264, 265), (261, 262, 265, 266), (260, 261, 266, 267), (113, 114, 260, 267), (86, 87, 222), (22, 21, 147), (23, 22, 147, 148), (21, 20, 221, 147), (222, 147, 221), (222, 87, 147), (24, 23, 148, 149), (25, 24, 149), (26, 25, 149, 150), (27, 26, 150), (28, 27, 150, 151), (29, 28, 151), (30, 29, 151, 31), (32, 31, 151), (33, 32, 151), (40, 148, 147, 41), (39, 149, 148, 40), (38, 150, 149, 39), (38, 37, 150), (36, 151, 150, 37), (36, 35, 151), (35, 34, 151), (34, 33, 151), (87, 88, 147), (41, 147, 88, 42), (88, 89, 42), (42, 89, 43), (89, 90, 43), (43, 90, 44), (90, 91, 44), (44, 91, 45), (91, 92, 45), (45, 92, 46), (92, 93, 46), (46, 93, 47), (93, 94, 47), (47, 94, 48), (48, 94, 95, 49), (393, 320, 318), (393, 318, 464), (24, 153, 23), (153, 24, 154), (25, 155, 154, 24), (26, 156, 155, 25), (27, 157, 156, 26), (28, 158, 157, 27), (35, 36, 37, 157, 158), (37, 38, 156, 157), (38, 39, 155, 156), (39, 40, 154, 155), (40, 41, 153, 154), (28, 29, 30, 158), (31, 158, 30), (32, 158, 31), (33, 158, 32), (34, 158, 33), (35, 158, 34), (22, 20, 21), (320, 393, 321), (223, 152, 224), (112, 224, 152), (111, 112, 152), (110, 111, 152, 153, 286), (153, 41, 286), (286, 41, 110), (109, 110, 41), (42, 108, 109, 41), (43, 107, 108, 42), (44, 106, 107, 43), (45, 105, 106, 44), (46, 104, 105, 45), (48, 542, 543, 541, 99, 100, 47), (47, 100, 101, 102, 46), (104, 46, 103), (102, 103, 46), (98, 99, 541, 294), (67, 289, 126, 68), (66, 287, 289, 67), (65, 288, 287, 66), (288, 65, 127), (289, 292, 50, 126), (287, 290, 292, 289), (288, 291, 290, 287), (127, 291, 288), (291, 127, 51), (146, 50, 292, 145), (144, 145, 292, 290), (293, 144, 290, 291), (291, 51, 143, 293), (98, 294, 97), (294, 146, 68, 96, 129, 97), (67, 145, 144, 66), (68, 146, 145, 67), (128, 63, 130), (131, 130, 63), (66, 293, 143, 65), (293, 66, 144), (63, 128, 127, 65, 64), (127, 128, 130, 51), (52, 51, 130, 131), (53, 52, 131, 132), (132, 131, 63), (62, 133, 132, 63), (54, 53, 132, 133), (133, 62, 297, 134), (134, 297, 298, 135), (135, 298, 61, 136), (60, 137, 136, 61), (59, 137, 60), (133, 134, 54), (54, 134, 55), (134, 135, 55), (55, 135, 56), (57, 56, 135, 136), (58, 57, 136), (59, 58, 136, 137), (65, 143, 142, 64), (64, 142, 141, 63), (63, 141, 140, 62), (140, 139, 297, 62), (139, 138, 298, 297), (138, 295, 61, 298), (61, 295, 296, 60), (60, 296, 59), (143, 51, 142), (51, 52, 141, 142), (52, 53, 140, 141), (54, 140, 53), (54, 55, 139, 140), (55, 56, 138, 139), (56, 57, 295, 138), (58, 295, 57), (58, 59, 296, 295), (162, 80, 168), (81, 168, 80), (73, 439, 430, 74), (424, 76, 74, 430), (430, 439, 438, 431), (431, 438, 437, 432), (432, 437, 436, 433), (433, 436, 435, 434), (303, 367, 434, 435), (423, 424, 430, 431), (422, 423, 431, 432), (420, 421, 433, 434), (367, 304, 420, 434), (421, 422, 432, 433), (424, 425, 77, 76), (423, 426, 425, 424), (422, 427, 426, 423), (420, 429, 428, 421), (421, 428, 427, 422), (429, 420, 304, 412), (77, 425, 415, 78), (416, 415, 425, 426), (78, 415, 403, 79), (402, 403, 415, 416), (401, 402, 416, 417), (417, 416, 426, 427), (419, 418, 428, 429), (412, 413, 419, 429), (418, 417, 427, 428), (414, 401, 417, 418), (400, 414, 418, 419), (413, 305, 400, 419), (306, 410, 400, 305), (411, 414, 400, 410), (401, 414, 411, 313), (402, 401, 313, 408), (403, 402, 408, 409), (79, 403, 80), (82, 81, 409, 461), (83, 82, 461, 476), (83, 476, 473, 84), (85, 84, 473, 470), (85, 470, 463, 86), (409, 408, 460, 461), (461, 460, 475, 476), (460, 408, 313, 314), (460, 314, 474, 475), (315, 474, 314), (473, 476, 475, 472), (472, 475, 474, 471), (315, 316, 471, 474), (470, 473, 472, 469), (469, 472, 471, 468), (316, 317, 468, 471), (463, 470, 469, 462), (462, 469, 468, 318), (318, 468, 317), (411, 410, 466, 467), (307, 466, 410, 306), (312, 313, 411, 467), (467, 466, 477, 478), (308, 477, 466, 307), (311, 312, 467, 478), (479, 311, 478, 481), (477, 482, 481, 478), (308, 480, 482, 477), (481, 483, 310, 479), (484, 482, 480, 309), (482, 484, 483, 481), (309, 310, 483, 484), (72, 444, 439, 73), (439, 444, 443, 438), (438, 443, 442, 437), (437, 442, 441, 436), (436, 441, 440, 435), (302, 303, 435, 440), (72, 71, 449, 444), (444, 449, 448, 443), (443, 448, 447, 442), (442, 447, 446, 441), (441, 446, 445, 440), (301, 302, 440, 445), (70, 454, 449, 71), (449, 454, 453, 448), (448, 453, 452, 447), (447, 452, 451, 446), (446, 451, 450, 445), (300, 301, 445, 450), (70, 69, 459, 454), (454, 459, 458, 453), (453, 458, 457, 452), (452, 457, 456, 451), (451, 456, 455, 450), (299, 300, 450, 455), (69, 0, 459), (459, 0, 458), (458, 0, 457), (457, 0, 456), (456, 0, 455), (0, 299, 455), (301, 515, 523, 303, 302), (516, 524, 523, 515), (517, 525, 524, 516), (518, 526, 525, 517), (121, 526, 518, 122), (121, 120, 522, 526), (522, 521, 525, 526), (367, 303, 523, 519, 304), (520, 519, 523, 524), (521, 520, 524, 525), (301, 300, 512, 515), (513, 516, 515, 512), (514, 517, 516, 513), (123, 518, 517, 514), (122, 518, 123), (300, 299, 509, 512), (510, 513, 512, 509), (511, 514, 513, 510), (123, 514, 511, 124), (299, 0, 509), (509, 0, 510), (510, 0, 511), (125, 124, 511, 0), (487, 413, 304, 519), (305, 413, 487, 404), (306, 305, 404, 489), (307, 306, 489, 493), (308, 307, 493, 497), (480, 308, 497, 504), (309, 480, 504, 505), (310, 309, 505, 506), (311, 479, 310, 506), (313, 312, 314), (314, 312, 315), (312, 311, 315), (316, 315, 311, 506), (317, 316, 506, 507), (317, 507, 464, 318), (465, 464, 507, 508), (113, 112, 465, 508), (486, 487, 519, 520), (485, 486, 520, 521), (488, 485, 521, 522), (120, 119, 488, 522), (119, 118, 407, 488), (406, 485, 488, 407), (405, 486, 485, 406), (404, 487, 486, 405), (405, 490, 489, 404), (406, 491, 490, 405), (407, 492, 491, 406), (117, 492, 407, 118), (490, 494, 493, 489), (491, 495, 494, 490), (492, 496, 495, 491), (116, 496, 492, 117), (494, 498, 497, 493), (495, 499, 498, 494), (496, 500, 499, 495), (115, 500, 496, 116), (497, 498, 503, 504), (498, 499, 502, 503), (499, 500, 501, 502), (114, 501, 500, 115), (503, 506, 505, 504), (502, 507, 506, 503), (501, 508, 507, 502), (113, 508, 501, 114), (86, 463, 87), (320, 388, 319), (321, 389, 388, 320), (319, 388, 462, 318), (463, 462, 388), (463, 388, 87), (322, 390, 389, 321), (323, 390, 322), (324, 391, 390, 323), (325, 391, 324), (326, 392, 391, 325), (327, 392, 326), (328, 329, 392, 327), (330, 392, 329), (331, 392, 330), (338, 339, 388, 389), (337, 338, 389, 390), (336, 337, 390, 391), (336, 391, 335), (334, 335, 391, 392), (334, 392, 333), (333, 392, 332), (332, 392, 331), (87, 388, 88), (339, 340, 88, 388), (88, 340, 89), (340, 341, 89), (89, 341, 90), (341, 342, 90), (90, 342, 91), (342, 343, 91), (91, 343, 92), (343, 344, 92), (92, 344, 93), (344, 345, 93), (93, 345, 540, 94), (345, 346, 540), (394, 321, 393), (322, 321, 394), (394, 395, 322), (323, 322, 395, 396), (324, 323, 396, 397), (325, 324, 397, 398), (326, 325, 398, 399), (333, 399, 398, 335, 334), (335, 398, 397, 336), (336, 397, 396, 337), (337, 396, 395, 338), (338, 395, 394, 339), (326, 399, 328, 327), (329, 328, 399), (330, 329, 399), (331, 330, 399), (332, 331, 399), (333, 332, 399), (320, 319, 318), (464, 465, 393), (112, 393, 465), (111, 393, 112), (110, 527, 394, 393, 111), (394, 527, 339), (527, 110, 339), (109, 339, 110), (340, 339, 109, 108), (341, 340, 108, 107), (342, 341, 107, 106), (343, 342, 106, 105), (344, 343, 105, 104), (346, 345, 100, 99), (345, 344, 102, 101, 100), (104, 103, 344), (102, 344, 103), (347, 346, 99, 98, 535), (365, 366, 368, 530), (364, 365, 530, 528), (363, 364, 528, 529), (529, 369, 363), (530, 368, 348, 533), (528, 530, 533, 531), (529, 528, 531, 532), (369, 529, 532), (532, 349, 369), (387, 386, 533, 348), (385, 531, 533, 386), (534, 532, 531, 385), (532, 534, 384, 349), (387, 348, 347, 535), (98, 97, 535), (535, 97, 129, 96, 366, 387), (365, 364, 385, 386), (366, 365, 386, 387), (370, 371, 361), (372, 361, 371), (364, 363, 384, 534), (534, 385, 364), (361, 362, 363, 369, 370), (369, 349, 371, 370), (350, 372, 371, 349), (351, 373, 372, 350), (373, 361, 372), (360, 361, 373, 374), (352, 374, 373, 351), (374, 375, 538, 360), (375, 376, 539, 538), (376, 377, 359, 539), (358, 359, 377, 378), (357, 358, 378), (374, 352, 375), (352, 353, 375), (375, 353, 376), (353, 354, 376), (355, 377, 376, 354), (356, 377, 355), (357, 378, 377, 356), (363, 362, 383, 384), (362, 361, 382, 383), (361, 360, 381, 382), (381, 360, 538, 380), (380, 538, 539, 379), (379, 539, 359, 536), (359, 358, 537, 536), (358, 357, 537), (384, 383, 349), (349, 383, 382, 350), (350, 382, 381, 351), (352, 351, 381), (352, 381, 380, 353), (353, 380, 379, 354), (354, 379, 536, 355), (356, 355, 536), (356, 536, 537, 357), (403, 409, 80), (81, 80, 409), (50, 146, 49), (95, 50, 49), (50, 95, 126), (95, 96, 68, 126), (95, 347, 348), (348, 368, 95), (368, 366, 95), (96, 95, 366), (94, 540, 95), (95, 540, 347), (347, 540, 346), (294, 541, 146), (49, 146, 541, 544), (543, 542, 544, 541), (48, 49, 544, 542), (223, 20, 152), (22, 152, 20), (153, 152, 23), (23, 152, 22), (588, 576, 575, 570), (570, 545, 546, 588), (546, 545, 581, 548), (564, 548, 581, 565), (564, 565, 580, 586), (550, 586, 580, 562), (550, 562, 579, 587), (576, 587, 579, 575), (550, 587, 585, 551), (576, 588, 584, 578), (546, 547, 584, 588), (546, 548, 582, 547), (564, 563, 582, 548), (564, 586, 583, 563), (550, 551, 583, 586), (547, 582, 549), (563, 549, 582), (563, 583, 549), (549, 583, 551), (549, 551, 585), (578, 549, 585), (578, 584, 549), (547, 549, 584), (574, 552, 570, 575), (574, 575, 579, 590), (573, 574, 590, 593), (560, 590, 579, 562), (559, 593, 590, 560), (559, 560, 589, 592), (560, 562, 580, 589), (567, 592, 589, 566), (566, 589, 580, 565), (566, 565, 581, 577), (567, 566, 577, 591), (553, 577, 581, 545), (554, 591, 577, 553), (545, 570, 552, 553), (554, 553, 552, 561), (574, 573, 561, 552), (576, 578, 585, 587), (568, 596, 592, 567), (558, 559, 592, 596), (558, 595, 593, 559), (572, 573, 593, 595), (573, 572, 594, 561), (555, 554, 561, 594), (554, 555, 597, 591), (567, 591, 597, 568), (572, 571, 594), (594, 571, 555), (598, 555, 571), (568, 597, 569), (597, 555, 569), (598, 569, 555), (558, 596, 557), (568, 569, 596), (569, 557, 596), (556, 557, 569), (598, 556, 569), (598, 571, 556), (558, 557, 595), (595, 557, 572), (571, 572, 557), (557, 556, 571), (642, 624, 629, 630), (624, 642, 600, 599), (600, 602, 635, 599), (618, 619, 635, 602), (618, 640, 634, 619), (604, 616, 634, 640), (604, 641, 633, 616), (630, 629, 633, 641), (604, 605, 639, 641), (630, 632, 638, 642), (600, 642, 638, 601), (600, 601, 636, 602), (618, 602, 636, 617), (618, 617, 637, 640), (604, 640, 637, 605), (601, 603, 636), (617, 636, 603), (617, 603, 637), (603, 605, 637), (603, 639, 605), (632, 639, 603), (632, 603, 638), (601, 638, 603), (628, 629, 624, 606), (628, 644, 633, 629), (627, 647, 644, 628), (614, 616, 633, 644), (613, 614, 644, 647), (613, 646, 643, 614), (614, 643, 634, 616), (621, 620, 643, 646), (620, 619, 634, 643), (620, 631, 635, 619), (621, 645, 631, 620), (607, 599, 635, 631), (608, 607, 631, 645), (599, 607, 606, 624), (608, 615, 606, 607), (628, 606, 615, 627), (630, 641, 639, 632), (622, 621, 646, 650), (612, 650, 646, 613), (612, 613, 647, 649), (626, 649, 647, 627), (627, 615, 648, 626), (609, 648, 615, 608), (608, 645, 651, 609), (621, 622, 651, 645), (626, 648, 625), (648, 609, 625), (652, 625, 609), (622, 623, 651), (651, 623, 609), (652, 609, 623), (612, 611, 650), (622, 650, 623), (623, 650, 611), (610, 623, 611), (652, 623, 610), (652, 610, 625), (612, 649, 611), (649, 626, 611), (625, 611, 626), (611, 625, 610)])
me_cube_001.polygons.foreach_set('use_smooth', [True] * 747)
_uv = me_cube_001.uv_layers.new(name='UVMap')
_uv.uv.foreach_set('vector', [0.7685, 0.583, 0.7665, 0.5653, 0.7794, 0.5633, 0.7819, 0.5817, 0.809, 0.5414, 0.7794, 0.5633, 0.7665, 0.5653, 0.7643, 0.5461, 0.7794, 0.5633, 0.8469, 0.5618, 0.8437, 0.5817, 0.7819, 0.5817, 0.8469, 0.5618, 0.8848, 0.5637, 0.883, 0.5838, 0.8437, 0.5817, 0.8848, 0.5637, 0.9178, 0.5522, 0.923, 0.5835, 0.883, 0.5838, 0.9178, 0.5522, 0.9455, 0.5558, 0.9404, 0.5809, 0.923, 0.5835, 0.9671, 0.587, 0.9404, 0.5809, 0.9455, 0.5558, 0.9771, 0.5632, 0.8618, 0.5348, 0.8469, 0.5618, 0.7794, 0.5633, 0.809, 0.5414, 0.9215, 0.5252, 0.8848, 0.5637, 0.8469, 0.5618, 0.8618, 0.5348, 0.9563, 0.5334, 0.9455, 0.5558, 0.9178, 0.5522, 0.9378, 0.5313, 0.9771, 0.5632, 0.9455, 0.5558, 0.9563, 0.5334, 0.9874, 0.5388, 0.9378, 0.5313, 0.9178, 0.5522, 0.8848, 0.5637, 0.9215, 0.5252, 0.809, 0.5414, 0.7643, 0.5461, 0.7622, 0.5279, 0.813, 0.521, 0.8618, 0.5348, 0.809, 0.5414, 0.813, 0.521, 0.8519, 0.5124, 0.9215, 0.5252, 0.8618, 0.5348, 0.8519, 0.5124, 0.922, 0.5145, 0.9563, 0.5334, 0.9378, 0.5313, 0.9391, 0.5109, 0.9592, 0.5114, 0.9378, 0.5313, 0.9215, 0.5252, 0.922, 0.5145, 0.9391, 0.5109, 0.9592, 0.5114, 0.9932, 0.5163, 0.9874, 0.5388, 0.9563, 0.5334, 0.7622, 0.5279, 0.7603, 0.5113, 0.8138, 0.5031, 0.813, 0.521, 0.8523, 0.4954, 0.8519, 0.5124, 0.813, 0.521, 0.8138, 0.5031, 0.7603, 0.5113, 0.7577, 0.4887, 0.8099, 0.4813, 0.8138, 0.5031, 0.8509, 0.4753, 0.8523, 0.4954, 0.8138, 0.5031, 0.8099, 0.4813, 0.9213, 0.4648, 0.9215, 0.4947, 0.8523, 0.4954, 0.8509, 0.4753, 0.9215, 0.4947, 0.922, 0.5145, 0.8519, 0.5124, 0.8523, 0.4954, 0.9597, 0.4906, 0.9592, 0.5114, 0.9391, 0.5109, 0.9379, 0.4914, 0.9932, 0.5163, 0.9592, 0.5114, 0.9597, 0.4906, 0.9968, 0.4937, 0.9379, 0.4914, 0.9391, 0.5109, 0.922, 0.5145, 0.9215, 0.4947, 0.9358, 0.465, 0.9379, 0.4914, 0.9215, 0.4947, 0.9213, 0.4648, 0.9605, 0.465, 0.9597, 0.4906, 0.9379, 0.4914, 0.9358, 0.465, 0.9968, 0.4937, 0.9597, 0.4906, 0.9605, 0.465, 1.0, 0.4705, 0.9975, 0.4249, 1.0, 0.4705, 0.9605, 0.465, 0.9615, 0.4278, 0.9399, 0.4291, 0.9615, 0.4278, 0.9605, 0.465, 0.9358, 0.465, 0.9213, 0.4648, 0.9156, 0.4234, 0.9399, 0.4291, 0.9358, 0.465, 0.8509, 0.4753, 0.8466, 0.4474, 0.9156, 0.4234, 0.9213, 0.4648, 0.8099, 0.4813, 0.7953, 0.4552, 0.8466, 0.4474, 0.8509, 0.4753, 0.7577, 0.4887, 0.7561, 0.475, 0.8099, 0.4813, 0.7521, 0.4394, 0.7886, 0.4368, 0.7953, 0.4552, 0.7541, 0.4576, 0.7499, 0.4205, 0.7735, 0.4183, 0.7886, 0.4368, 0.7521, 0.4394, 0.7499, 0.4205, 0.7477, 0.401, 0.7721, 0.3962, 0.7735, 0.4183, 0.7455, 0.3824, 0.7678, 0.376, 0.7721, 0.3962, 0.7477, 0.401, 0.7455, 0.3824, 0.7403, 0.3364, 0.7597, 0.3352, 0.7678, 0.376, 0.7953, 0.4552, 0.7886, 0.4368, 0.8486, 0.4254, 0.8466, 0.4474, 0.7886, 0.4368, 0.7735, 0.4183, 0.8003, 0.415, 0.8486, 0.4254, 0.8486, 0.4254, 0.9115, 0.4127, 0.9156, 0.4234, 0.8466, 0.4474, 0.8486, 0.4254, 0.8003, 0.415, 0.8428, 0.4032, 0.9115, 0.4127, 0.8903, 0.3799, 0.9115, 0.4127, 0.8428, 0.4032, 0.7721, 0.3962, 0.8069, 0.3858, 0.8003, 0.415, 0.7735, 0.4183, 0.8069, 0.3858, 0.8404, 0.3755, 0.8428, 0.4032, 0.8003, 0.415, 0.8903, 0.3799, 0.8428, 0.4032, 0.8404, 0.3755, 0.869, 0.3598, 0.7678, 0.376, 0.798, 0.3675, 0.8069, 0.3858, 0.7721, 0.3962, 0.798, 0.3675, 0.8257, 0.3569, 0.8404, 0.3755, 0.8069, 0.3858, 0.869, 0.3598, 0.8404, 0.3755, 0.8257, 0.3569, 0.8447, 0.3421, 0.7597, 0.3352, 0.7819, 0.3302, 0.798, 0.3675, 0.7678, 0.376, 0.7819, 0.3302, 0.805, 0.3224, 0.8257, 0.3569, 0.798, 0.3675, 0.805, 0.3224, 0.8447, 0.3421, 0.8257, 0.3569, 0.9399, 0.4291, 0.9421, 0.3888, 0.9594, 0.388, 0.9615, 0.4278, 0.9868, 0.3824, 0.9975, 0.4249, 0.9615, 0.4278, 0.9594, 0.388, 0.9153, 0.3855, 0.9421, 0.3888, 0.9399, 0.4291, 0.9156, 0.4234, 0.9421, 0.3888, 0.9394, 0.364, 0.9593, 0.3622, 0.9594, 0.388, 0.9787, 0.3566, 0.9868, 0.3824, 0.9594, 0.388, 0.9593, 0.3622, 0.9179, 0.362, 0.9394, 0.364, 0.9421, 0.3888, 0.9153, 0.3855, 0.9212, 0.3422, 0.94, 0.3461, 0.9394, 0.364, 0.9179, 0.362, 0.9593, 0.3622, 0.9394, 0.364, 0.94, 0.3461, 0.9547, 0.345, 0.9787, 0.3566, 0.9593, 0.3622, 0.9547, 0.345, 0.9713, 0.3382, 0.94, 0.3461, 0.9212, 0.3422, 0.929, 0.3227, 0.9386, 0.3345, 0.9533, 0.3353, 0.9592, 0.3204, 0.9713, 0.3382, 0.9547, 0.345, 0.9547, 0.345, 0.94, 0.3461, 0.9386, 0.3345, 0.9533, 0.3353, 0.9592, 0.3204, 0.9533, 0.3353, 0.9386, 0.3345, 0.929, 0.3227, 0.771, 0.6045, 0.7685, 0.583, 0.7819, 0.5817, 0.7895, 0.6036, 0.7819, 0.5817, 0.8437, 0.5817, 0.8349, 0.6062, 0.7895, 0.6036, 0.8437, 0.5817, 0.883, 0.5838, 0.8743, 0.6108, 0.8349, 0.6062, 0.883, 0.5838, 0.923, 0.5835, 0.9195, 0.6146, 0.8743, 0.6108, 0.923, 0.5835, 0.9404, 0.5809, 0.933, 0.6174, 0.9195, 0.6146, 0.9462, 0.6199, 0.933, 0.6174, 0.9404, 0.5809, 0.9671, 0.587, 0.771, 0.6045, 0.7895, 0.6036, 0.7876, 0.6207, 0.7728, 0.6201, 0.7895, 0.6036, 0.8349, 0.6062, 0.8148, 0.6246, 0.7876, 0.6207, 0.8349, 0.6062, 0.8743, 0.6108, 0.845, 0.6272, 0.8148, 0.6246, 0.8743, 0.6108, 0.9195, 0.6146, 0.8689, 0.6306, 0.845, 0.6272, 0.9195, 0.6146, 0.933, 0.6174, 0.8945, 0.6368, 0.8689, 0.6306, 0.9224, 0.6523, 0.8945, 0.6368, 0.933, 0.6174, 0.9462, 0.6199, 0.7755, 0.6442, 0.7728, 0.6201, 0.7876, 0.6207, 0.7912, 0.6451, 0.7876, 0.6207, 0.8148, 0.6246, 0.8091, 0.6488, 0.7912, 0.6451, 0.8148, 0.6246, 0.845, 0.6272, 0.8258, 0.6542, 0.8091, 0.6488, 0.845, 0.6272, 0.8689, 0.6306, 0.8523, 0.6619, 0.8258, 0.6542, 0.8689, 0.6306, 0.8945, 0.6368, 0.8747, 0.6708, 0.8523, 0.6619, 0.8937, 0.6804, 0.8747, 0.6708, 0.8945, 0.6368, 0.9224, 0.6523, 0.7755, 0.6442, 0.7912, 0.6451, 0.7887, 0.6687, 0.7781, 0.6664, 0.7912, 0.6451, 0.8091, 0.6488, 0.8015, 0.6749, 0.7887, 0.6687, 0.8091, 0.6488, 0.8258, 0.6542, 0.8137, 0.6825, 0.8015, 0.6749, 0.8258, 0.6542, 0.8523, 0.6619, 0.8232, 0.6918, 0.8137, 0.6825, 0.8523, 0.6619, 0.8747, 0.6708, 0.8277, 0.7041, 0.8232, 0.6918, 0.8302, 0.7107, 0.8277, 0.7041, 0.8747, 0.6708, 0.8937, 0.6804, 0.7781, 0.6664, 0.7887, 0.6687, 0.7845, 0.7223, 0.7887, 0.6687, 0.8015, 0.6749, 0.7845, 0.7223, 0.8015, 0.6749, 0.8137, 0.6825, 0.7845, 0.7223, 0.8137, 0.6825, 0.8232, 0.6918, 0.7845, 0.7223, 0.8232, 0.6918, 0.8277, 0.7041, 0.7845, 0.7223, 0.7845, 0.7223, 0.8277, 0.7041, 0.8302, 0.7107, 0.2745, 0.8273, 0.2465, 0.8228, 0.2201, 0.8108, 0.2366, 0.7891, 0.2745, 0.8086, 0.286, 0.7846, 0.2745, 0.8086, 0.2366, 0.7891, 0.2625, 0.7664, 0.3031, 0.7636, 0.286, 0.7846, 0.2625, 0.7664, 0.2887, 0.7487, 0.32, 0.7526, 0.3031, 0.7636, 0.2887, 0.7487, 0.3134, 0.7377, 0.3333, 0.7329, 0.3354, 0.7459, 0.32, 0.7526, 0.3134, 0.7377, 0.3333, 0.7329, 0.3134, 0.7377, 0.3032, 0.7178, 0.3297, 0.7113, 0.3032, 0.7178, 0.3134, 0.7377, 0.2887, 0.7487, 0.279, 0.7263, 0.2036, 0.799, 0.1885, 0.7855, 0.2177, 0.7637, 0.2366, 0.7891, 0.2201, 0.8108, 0.2459, 0.7446, 0.2625, 0.7664, 0.2366, 0.7891, 0.2177, 0.7637, 0.279, 0.7263, 0.2887, 0.7487, 0.2625, 0.7664, 0.2459, 0.7446, 0.2745, 0.8273, 0.2745, 0.8086, 0.2952, 0.8072, 0.2997, 0.8251, 0.306, 0.7891, 0.2952, 0.8072, 0.2745, 0.8086, 0.286, 0.7846, 0.3235, 0.7752, 0.306, 0.7891, 0.286, 0.7846, 0.3031, 0.7636, 0.3376, 0.7719, 0.3235, 0.7752, 0.3031, 0.7636, 0.32, 0.7526, 0.3354, 0.7459, 0.3376, 0.7719, 0.32, 0.7526, 0.2997, 0.8251, 0.2952, 0.8072, 0.3314, 0.8049, 0.3352, 0.8109, 0.3318, 0.7959, 0.3314, 0.8049, 0.2952, 0.8072, 0.306, 0.7891, 0.3355, 0.7903, 0.3318, 0.7959, 0.306, 0.7891, 0.3235, 0.7752, 0.3376, 0.7719, 0.3397, 0.7874, 0.3355, 0.7903, 0.3235, 0.7752, 0.3352, 0.8109, 0.3314, 0.8049, 0.348, 0.7963, 0.3314, 0.8049, 0.3318, 0.7959, 0.348, 0.7963, 0.3318, 0.7959, 0.3355, 0.7903, 0.348, 0.7963, 0.349, 0.7962, 0.348, 0.7963, 0.3355, 0.7903, 0.3397, 0.7874, 0.2048, 0.7324, 0.2177, 0.7637, 0.1885, 0.7855, 0.1661, 0.7574, 0.1563, 0.7424, 0.201, 0.7157, 0.2048, 0.7324, 0.1661, 0.7574, 0.1425, 0.7113, 0.1757, 0.696, 0.201, 0.7157, 0.1563, 0.7424, 0.132, 0.6797, 0.1671, 0.6676, 0.1757, 0.696, 0.1425, 0.7113, 0.1272, 0.6595, 0.1637, 0.6486, 0.1671, 0.6676, 0.132, 0.6797, 0.1242, 0.6451, 0.1518, 0.632, 0.1637, 0.6486, 0.1272, 0.6595, 0.1211, 0.6307, 0.1442, 0.6222, 0.1518, 0.632, 0.1242, 0.6451, 0.1295, 0.6061, 0.1771, 0.5935, 0.1442, 0.6222, 0.1211, 0.6307, 0.1237, 0.5768, 0.1771, 0.5935, 0.1295, 0.6061, 0.1268, 0.5914, 0.9156, 0.4234, 0.9115, 0.4127, 0.9153, 0.3855, 0.9115, 0.4127, 0.8903, 0.3799, 0.9153, 0.3855, 0.9153, 0.3855, 0.8903, 0.3799, 0.9179, 0.362, 0.1509, 0.5539, 0.1771, 0.5935, 0.1237, 0.5768, 0.1284, 0.5526, 0.1699, 0.5427, 0.213, 0.5699, 0.1771, 0.5935, 0.1509, 0.5539, 0.1699, 0.5427, 0.1827, 0.498, 0.2116, 0.4805, 0.213, 0.5699, 0.246, 0.4691, 0.2678, 0.5683, 0.213, 0.5699, 0.2116, 0.4805, 0.3014, 0.5644, 0.2678, 0.5683, 0.246, 0.4691, 0.28, 0.4602, 0.2402, 0.7138, 0.2459, 0.7446, 0.2177, 0.7637, 0.2048, 0.7324, 0.2761, 0.6989, 0.279, 0.7263, 0.2459, 0.7446, 0.2402, 0.7138, 0.3057, 0.6899, 0.3032, 0.7178, 0.279, 0.7263, 0.2761, 0.6989, 0.3297, 0.7113, 0.3032, 0.7178, 0.3057, 0.6899, 0.3251, 0.6859, 0.3251, 0.6859, 0.3057, 0.6899, 0.3007, 0.674, 0.322, 0.6692, 0.2659, 0.6855, 0.3007, 0.674, 0.3057, 0.6899, 0.2761, 0.6989, 0.2255, 0.7019, 0.2659, 0.6855, 0.2761, 0.6989, 0.2402, 0.7138, 0.201, 0.7157, 0.2255, 0.7019, 0.2402, 0.7138, 0.2048, 0.7324, 0.2255, 0.7019, 0.201, 0.7157, 0.1757, 0.696, 0.211, 0.6787, 0.2659, 0.6855, 0.2255, 0.7019, 0.211, 0.6787, 0.2465, 0.6627, 0.3007, 0.674, 0.2659, 0.6855, 0.2465, 0.6627, 0.289, 0.6503, 0.3173, 0.6442, 0.322, 0.6692, 0.3007, 0.674, 0.289, 0.6503, 0.211, 0.6787, 0.1757, 0.696, 0.1671, 0.6676, 0.2019, 0.6518, 0.2465, 0.6627, 0.211, 0.6787, 0.2019, 0.6518, 0.2436, 0.6335, 0.289, 0.6503, 0.2465, 0.6627, 0.2436, 0.6335, 0.2826, 0.6206, 0.3115, 0.6148, 0.3173, 0.6442, 0.289, 0.6503, 0.2826, 0.6206, 0.2019, 0.6518, 0.1671, 0.6676, 0.1637, 0.6486, 0.189, 0.6376, 0.2436, 0.6335, 0.2019, 0.6518, 0.189, 0.6376, 0.233, 0.6159, 0.2826, 0.6206, 0.2436, 0.6335, 0.233, 0.6159, 0.2745, 0.6006, 0.3073, 0.5934, 0.3115, 0.6148, 0.2826, 0.6206, 0.2745, 0.6006, 0.1637, 0.6486, 0.1518, 0.632, 0.1823, 0.6077, 0.189, 0.6376, 0.189, 0.6376, 0.1823, 0.6077, 0.2143, 0.5857, 0.233, 0.6159, 0.233, 0.6159, 0.2143, 0.5857, 0.2662, 0.5828, 0.2745, 0.6006, 0.3038, 0.5763, 0.3073, 0.5934, 0.2745, 0.6006, 0.2662, 0.5828, 0.1823, 0.6077, 0.1518, 0.632, 0.1442, 0.6222, 0.1771, 0.5935, 0.2143, 0.5857, 0.1823, 0.6077, 0.1771, 0.5935, 0.213, 0.5699, 0.2662, 0.5828, 0.2143, 0.5857, 0.213, 0.5699, 0.2678, 0.5683, 0.3014, 0.5644, 0.3038, 0.5763, 0.2662, 0.5828, 0.2678, 0.5683, 0.7403, 0.3364, 0.737, 0.307, 0.7597, 0.3352, 0.8109, 0.3157, 0.8022, 0.3158, 0.79, 0.2969, 0.8251, 0.3097, 0.8109, 0.3157, 0.79, 0.2969, 0.8191, 0.2706, 0.8022, 0.3158, 0.805, 0.3224, 0.7819, 0.3302, 0.79, 0.2969, 0.7597, 0.3352, 0.79, 0.2969, 0.7819, 0.3302, 0.7597, 0.3352, 0.737, 0.307, 0.79, 0.2969, 0.8353, 0.2989, 0.8251, 0.3097, 0.8191, 0.2706, 0.8477, 0.2399, 0.8489, 0.2753, 0.8353, 0.2989, 0.8477, 0.2399, 0.8656, 0.2544, 0.8489, 0.2753, 0.8477, 0.2399, 0.8799, 0.2095, 0.8798, 0.2388, 0.8656, 0.2544, 0.8799, 0.2095, 0.9003, 0.224, 0.8798, 0.2388, 0.8799, 0.2095, 0.91, 0.1917, 0.9213, 0.2141, 0.9003, 0.224, 0.91, 0.1917, 0.9293, 0.2014, 0.9213, 0.2141, 0.91, 0.1917, 0.9281, 0.1897, 0.9221, 0.1818, 0.9281, 0.1897, 0.91, 0.1917, 0.9093, 0.1741, 0.9221, 0.1818, 0.91, 0.1917, 0.8096, 0.2497, 0.8191, 0.2706, 0.79, 0.2969, 0.7941, 0.2765, 0.8233, 0.2294, 0.8477, 0.2399, 0.8191, 0.2706, 0.8096, 0.2497, 0.8372, 0.2106, 0.8799, 0.2095, 0.8477, 0.2399, 0.8233, 0.2294, 0.8372, 0.2106, 0.8499, 0.196, 0.8799, 0.2095, 0.8644, 0.1821, 0.91, 0.1917, 0.8799, 0.2095, 0.8499, 0.196, 0.8644, 0.1821, 0.8791, 0.174, 0.91, 0.1917, 0.8791, 0.174, 0.8976, 0.1724, 0.91, 0.1917, 0.8976, 0.1724, 0.9093, 0.1741, 0.91, 0.1917, 0.737, 0.307, 0.7334, 0.2754, 0.79, 0.2969, 0.7941, 0.2765, 0.79, 0.2969, 0.7334, 0.2754, 0.7926, 0.2546, 0.7334, 0.2754, 0.7296, 0.2399, 0.7926, 0.2546, 0.7926, 0.2546, 0.7296, 0.2399, 0.7972, 0.2284, 0.7296, 0.2399, 0.7267, 0.2129, 0.7972, 0.2284, 0.7972, 0.2284, 0.7267, 0.2129, 0.8016, 0.206, 0.7267, 0.2129, 0.724, 0.1862, 0.8016, 0.206, 0.8016, 0.206, 0.724, 0.1862, 0.8082, 0.1781, 0.724, 0.1862, 0.7223, 0.1687, 0.8082, 0.1781, 0.8082, 0.1781, 0.7223, 0.1687, 0.8137, 0.1526, 0.7223, 0.1687, 0.7216, 0.1611, 0.8137, 0.1526, 0.8137, 0.1526, 0.7216, 0.1611, 0.8167, 0.1387, 0.7216, 0.1611, 0.7209, 0.1537, 0.8167, 0.1387, 0.8167, 0.1387, 0.7209, 0.1537, 0.8165, 0.1274, 0.8165, 0.1274, 0.7209, 0.1537, 0.7195, 0.1439, 0.807, 0.1207, 0.3439, 0.4257, 0.391, 0.4458, 0.3847, 0.4554, 0.3439, 0.4257, 0.3847, 0.4554, 0.351, 0.4512, 0.1399, 0.475, 0.1818, 0.4439, 0.1552, 0.4846, 0.1818, 0.4439, 0.1399, 0.475, 0.1442, 0.4273, 0.1146, 0.4574, 0.1087, 0.4111, 0.1442, 0.4273, 0.1399, 0.475, 0.08732, 0.4432, 0.06987, 0.3966, 0.1087, 0.4111, 0.1146, 0.4574, 0.0657, 0.4325, 0.05196, 0.3898, 0.06987, 0.3966, 0.08732, 0.4432, 0.03817, 0.4219, 0.02207, 0.3862, 0.05196, 0.3898, 0.0657, 0.4325, 0.0438, 0.343, 0.06314, 0.3437, 0.08547, 0.3497, 0.05196, 0.3898, 0.02207, 0.3862, 0.08547, 0.3497, 0.1062, 0.3574, 0.06987, 0.3966, 0.05196, 0.3898, 0.1062, 0.3574, 0.1311, 0.3684, 0.1087, 0.4111, 0.06987, 0.3966, 0.1311, 0.3684, 0.1567, 0.3813, 0.1442, 0.4273, 0.1087, 0.4111, 0.1567, 0.3813, 0.1878, 0.3986, 0.1818, 0.4439, 0.1442, 0.4273, 0.03817, 0.4219, 0.01303, 0.4119, 0.002177, 0.3985, 0.02207, 0.3862, -5.586e-09, 0.3852, 0.02207, 0.3862, 0.002177, 0.3985, 0.002734, 0.3742, 0.02207, 0.3862, -5.586e-09, 0.3852, 0.01231, 0.3598, 0.02207, 0.3862, 0.002734, 0.3742, 0.02346, 0.3515, 0.02207, 0.3862, 0.01231, 0.3598, 0.0438, 0.343, 0.02207, 0.3862, 0.02346, 0.3515, 0.8109, 0.3157, 0.805, 0.3224, 0.8022, 0.3158, 0.391, 0.4458, 0.3439, 0.4257, 0.4044, 0.4319, 0.2116, 0.4805, 0.2077, 0.4545, 0.246, 0.4691, 0.28, 0.4602, 0.246, 0.4691, 0.2077, 0.4545, 0.2748, 0.4356, 0.28, 0.4602, 0.2077, 0.4545, 0.269, 0.4085, 0.2748, 0.4356, 0.2077, 0.4545, 0.1818, 0.4439, 0.1927, 0.4326, 0.1818, 0.4439, 0.1878, 0.3986, 0.1927, 0.4326, 0.1927, 0.4326, 0.1878, 0.3986, 0.269, 0.4085, 0.263, 0.3798, 0.269, 0.4085, 0.1878, 0.3986, 0.1823, 0.3749, 0.2576, 0.3545, 0.263, 0.3798, 0.1878, 0.3986, 0.1673, 0.348, 0.2528, 0.332, 0.2576, 0.3545, 0.1823, 0.3749, 0.1529, 0.3243, 0.2459, 0.2995, 0.2528, 0.332, 0.1673, 0.348, 0.1332, 0.296, 0.2422, 0.2825, 0.2459, 0.2995, 0.1529, 0.3243, 0.1138, 0.2692, 0.2394, 0.2693, 0.2422, 0.2825, 0.1332, 0.296, 0.09852, 0.2436, 0.1325, 0.2374, 0.1527, 0.2348, 0.174, 0.2321, 0.2309, 0.2285, 0.2316, 0.2322, 0.1027, 0.253, 0.1027, 0.253, 0.2316, 0.2322, 0.2333, 0.2402, 0.2357, 0.2515, 0.1138, 0.2692, 0.2394, 0.2693, 0.1138, 0.2692, 0.2374, 0.2596, 0.2357, 0.2515, 0.2374, 0.2596, 0.1138, 0.2692, 0.2295, 0.2211, 0.2309, 0.2285, 0.174, 0.2321, 0.1737, 0.2206, 0.7362, 0.1002, 0.7659, 0.1022, 0.7672, 0.1175, 0.7361, 0.1099, 0.7353, 0.08973, 0.7657, 0.09389, 0.7659, 0.1022, 0.7362, 0.1002, 0.7368, 0.07448, 0.766, 0.08541, 0.7657, 0.09389, 0.7353, 0.08973, 0.766, 0.08541, 0.7368, 0.07448, 0.7667, 0.07201, 0.7659, 0.1022, 0.7811, 0.1018, 0.7817, 0.1138, 0.7672, 0.1175, 0.7657, 0.09389, 0.783, 0.09462, 0.7811, 0.1018, 0.7659, 0.1022, 0.766, 0.08541, 0.7856, 0.08765, 0.783, 0.09462, 0.7657, 0.09389, 0.7667, 0.07201, 0.7856, 0.08765, 0.766, 0.08541, 0.7856, 0.08765, 0.7667, 0.07201, 0.7888, 0.08242, 0.161, 0.218, 0.1156, 0.2175, 0.1104, 0.2012, 0.1549, 0.201, 0.1454, 0.1786, 0.1549, 0.201, 0.1104, 0.2012, 0.1052, 0.1909, 0.1414, 0.17, 0.1454, 0.1786, 0.1052, 0.1909, 0.1001, 0.1817, 0.1001, 0.1817, 0.09545, 0.1748, 0.1372, 0.1608, 0.1414, 0.17, 0.2295, 0.2211, 0.1737, 0.2206, 0.2272, 0.2099, 0.1737, 0.2206, 0.161, 0.218, 0.1972, 0.1725, 0.2197, 0.1697, 0.2231, 0.1885, 0.2272, 0.2099, 0.1912, 0.162, 0.1549, 0.201, 0.1454, 0.1786, 0.1854, 0.1494, 0.1972, 0.1725, 0.161, 0.218, 0.1549, 0.201, 0.1912, 0.162, 0.7658, 0.05776, 0.7292, 0.05625, 0.7674, 0.05071, 0.7691, 0.04522, 0.7674, 0.05071, 0.7292, 0.05625, 0.1854, 0.1494, 0.1414, 0.17, 0.1372, 0.1608, 0.1776, 0.137, 0.1414, 0.17, 0.1854, 0.1494, 0.1454, 0.1786, 0.7292, 0.05625, 0.7658, 0.05776, 0.7667, 0.07201, 0.7368, 0.07448, 0.7335, 0.06689, 0.7667, 0.07201, 0.7658, 0.05776, 0.7674, 0.05071, 0.7888, 0.08242, 0.8052, 0.07787, 0.7888, 0.08242, 0.7674, 0.05071, 0.7691, 0.04522, 0.8189, 0.06976, 0.8052, 0.07787, 0.7691, 0.04522, 0.7713, 0.03898, 0.7713, 0.03898, 0.7691, 0.04522, 0.7292, 0.05625, 0.7205, 0.04151, 0.7727, 0.03362, 0.7713, 0.03898, 0.7292, 0.05625, 0.8328, 0.05673, 0.8189, 0.06976, 0.7713, 0.03898, 0.7727, 0.03362, 0.7727, 0.03362, 0.7205, 0.04151, 0.7186, 0.02791, 0.7736, 0.02706, 0.7736, 0.02706, 0.7186, 0.02791, 0.7192, 0.01767, 0.7749, 0.01987, 0.7749, 0.01987, 0.7192, 0.01767, 0.7293, 0.005802, 0.7758, 0.01162, 0.5146, 0.7577, 0.5482, 0.7663, 0.5616, 0.7757, 0.5097, 0.7757, 0.523, 0.7388, 0.5482, 0.7663, 0.5146, 0.7577, 0.7727, 0.03362, 0.7736, 0.02706, 0.8328, 0.05673, 0.8328, 0.05673, 0.7736, 0.02706, 0.8442, 0.03957, 0.7736, 0.02706, 0.7749, 0.01987, 0.8442, 0.03957, 0.8442, 0.03957, 0.7749, 0.01987, 0.8496, 0.0214, 0.848, 0.004723, 0.8496, 0.0214, 0.7749, 0.01987, 0.7758, 0.01162, 0.8372, 2.142e-08, 0.848, 0.004723, 0.7758, 0.01162, 0.523, 0.7388, 0.532, 0.7223, 0.5616, 0.7757, 0.5482, 0.7663, 0.1776, 0.137, 0.1372, 0.1608, 0.1333, 0.1463, 0.1759, 0.1274, 0.1759, 0.1274, 0.1333, 0.1463, 0.1249, 0.1321, 0.1709, 0.109, 0.1709, 0.109, 0.1249, 0.1321, 0.1148, 0.1203, 0.1634, 0.08724, 0.1148, 0.1203, 0.1073, 0.1051, 0.1506, 0.07313, 0.1634, 0.08724, 0.1073, 0.1051, 0.1014, 0.08547, 0.1399, 0.06471, 0.1506, 0.07313, 0.1014, 0.08547, 0.09017, 0.06892, 0.1173, 0.05366, 0.1399, 0.06471, 0.5626, 0.7223, 0.5737, 0.7405, 0.5692, 0.7446, 0.5616, 0.7392, 0.5616, 0.7392, 0.5692, 0.7446, 0.5617, 0.7578, 0.1372, 0.1608, 0.09545, 0.1748, 0.1333, 0.1463, 0.09545, 0.1748, 0.07835, 0.1673, 0.1249, 0.1321, 0.1333, 0.1463, 0.07835, 0.1673, 0.06084, 0.1571, 0.1148, 0.1203, 0.1249, 0.1321, 0.04432, 0.141, 0.1148, 0.1203, 0.06084, 0.1571, 0.04432, 0.141, 0.03006, 0.1204, 0.1073, 0.1051, 0.1148, 0.1203, 0.03006, 0.1204, 0.02299, 0.1006, 0.1014, 0.08547, 0.1073, 0.1051, 0.02299, 0.1006, 0.02658, 0.07738, 0.09017, 0.06892, 0.1014, 0.08547, 0.03771, 0.06527, 0.09017, 0.06892, 0.02658, 0.07738, 0.5616, 0.7751, 0.5617, 0.7578, 0.5692, 0.7446, 0.5737, 0.7405, 0.8099, 0.4813, 0.7561, 0.475, 0.7953, 0.4552, 0.7541, 0.4576, 0.7953, 0.4552, 0.7561, 0.475, 0.7685, 0.583, 0.7552, 0.5847, 0.7535, 0.5663, 0.7665, 0.5653, 0.7196, 0.5516, 0.7643, 0.5461, 0.7665, 0.5653, 0.7535, 0.5663, 0.7535, 0.5663, 0.7552, 0.5847, 0.6949, 0.5988, 0.6873, 0.5801, 0.6873, 0.5801, 0.6949, 0.5988, 0.6571, 0.6097, 0.6508, 0.5905, 0.6508, 0.5905, 0.6571, 0.6097, 0.6181, 0.6184, 0.6161, 0.5867, 0.6161, 0.5867, 0.6181, 0.6184, 0.6006, 0.6198, 0.59, 0.5965, 0.5759, 0.6318, 0.5609, 0.6109, 0.59, 0.5965, 0.6006, 0.6198, 0.6667, 0.5571, 0.7196, 0.5516, 0.7535, 0.5663, 0.6873, 0.5801, 0.6064, 0.5613, 0.6667, 0.5571, 0.6873, 0.5801, 0.6508, 0.5905, 0.5743, 0.5772, 0.5919, 0.5709, 0.6161, 0.5867, 0.59, 0.5965, 0.5609, 0.6109, 0.5453, 0.5895, 0.5743, 0.5772, 0.59, 0.5965, 0.5919, 0.5709, 0.6064, 0.5613, 0.6508, 0.5905, 0.6161, 0.5867, 0.7196, 0.5516, 0.7112, 0.5326, 0.7622, 0.5279, 0.7643, 0.5461, 0.6667, 0.5571, 0.6713, 0.5331, 0.7112, 0.5326, 0.7196, 0.5516, 0.6064, 0.5613, 0.6035, 0.551, 0.6713, 0.5331, 0.6667, 0.5571, 0.5743, 0.5772, 0.5665, 0.5564, 0.586, 0.5514, 0.5919, 0.5709, 0.5919, 0.5709, 0.586, 0.5514, 0.6035, 0.551, 0.6064, 0.5613, 0.5665, 0.5564, 0.5743, 0.5772, 0.5453, 0.5895, 0.5346, 0.5689, 0.7622, 0.5279, 0.7112, 0.5326, 0.7063, 0.5155, 0.7603, 0.5113, 0.667, 0.5167, 0.7063, 0.5155, 0.7112, 0.5326, 0.6713, 0.5331, 0.7603, 0.5113, 0.7063, 0.5155, 0.7052, 0.4933, 0.7577, 0.4887, 0.6639, 0.4967, 0.7052, 0.4933, 0.7063, 0.5155, 0.667, 0.5167, 0.5929, 0.5024, 0.6639, 0.4967, 0.667, 0.5167, 0.5995, 0.5316, 0.5995, 0.5316, 0.667, 0.5167, 0.6713, 0.5331, 0.6035, 0.551, 0.5613, 0.5362, 0.5828, 0.5321, 0.586, 0.5514, 0.5665, 0.5564, 0.5346, 0.5689, 0.5259, 0.5477, 0.5613, 0.5362, 0.5665, 0.5564, 0.5828, 0.5321, 0.5995, 0.5316, 0.6035, 0.551, 0.586, 0.5514, 0.5788, 0.5059, 0.5929, 0.5024, 0.5995, 0.5316, 0.5828, 0.5321, 0.5548, 0.5115, 0.5788, 0.5059, 0.5828, 0.5321, 0.5613, 0.5362, 0.5259, 0.5477, 0.5175, 0.5258, 0.5548, 0.5115, 0.5613, 0.5362, 0.5097, 0.4808, 0.5454, 0.4755, 0.5548, 0.5115, 0.5175, 0.5258, 0.5667, 0.4719, 0.5788, 0.5059, 0.5548, 0.5115, 0.5454, 0.4755, 0.5929, 0.5024, 0.5788, 0.5059, 0.5667, 0.4719, 0.5891, 0.4608, 0.6639, 0.4967, 0.5929, 0.5024, 0.5891, 0.4608, 0.6618, 0.4686, 0.7052, 0.4933, 0.6639, 0.4967, 0.6618, 0.4686, 0.7135, 0.4646, 0.7577, 0.4887, 0.7052, 0.4933, 0.7561, 0.475, 0.7521, 0.4394, 0.7541, 0.4576, 0.7135, 0.4646, 0.7158, 0.4451, 0.7499, 0.4205, 0.7521, 0.4394, 0.7158, 0.4451, 0.7264, 0.4237, 0.7499, 0.4205, 0.7264, 0.4237, 0.7228, 0.4018, 0.7477, 0.401, 0.7455, 0.3824, 0.7477, 0.401, 0.7228, 0.4018, 0.7224, 0.3812, 0.7455, 0.3824, 0.7224, 0.3812, 0.7211, 0.3396, 0.7403, 0.3364, 0.7135, 0.4646, 0.6618, 0.4686, 0.6549, 0.4475, 0.7158, 0.4451, 0.7158, 0.4451, 0.6549, 0.4475, 0.6995, 0.4265, 0.7264, 0.4237, 0.6549, 0.4475, 0.6618, 0.4686, 0.5891, 0.4608, 0.5907, 0.4495, 0.6549, 0.4475, 0.5907, 0.4495, 0.6554, 0.4246, 0.6995, 0.4265, 0.6039, 0.4127, 0.6554, 0.4246, 0.5907, 0.4495, 0.7228, 0.4018, 0.7264, 0.4237, 0.6995, 0.4265, 0.6865, 0.3996, 0.6865, 0.3996, 0.6995, 0.4265, 0.6554, 0.4246, 0.6516, 0.3972, 0.6039, 0.4127, 0.6201, 0.3883, 0.6516, 0.3972, 0.6554, 0.4246, 0.7224, 0.3812, 0.7228, 0.4018, 0.6865, 0.3996, 0.691, 0.3797, 0.691, 0.3797, 0.6865, 0.3996, 0.6516, 0.3972, 0.6616, 0.3756, 0.6201, 0.3883, 0.6397, 0.3655, 0.6616, 0.3756, 0.6516, 0.3972, 0.7211, 0.3396, 0.7224, 0.3812, 0.691, 0.3797, 0.6983, 0.3397, 0.6983, 0.3397, 0.691, 0.3797, 0.6616, 0.3756, 0.674, 0.3373, 0.674, 0.3373, 0.6616, 0.3756, 0.6397, 0.3655, 0.5667, 0.4719, 0.5454, 0.4755, 0.5384, 0.4362, 0.5555, 0.433, 0.5104, 0.437, 0.5384, 0.4362, 0.5454, 0.4755, 0.5097, 0.4808, 0.5808, 0.4238, 0.5891, 0.4608, 0.5667, 0.4719, 0.5555, 0.433, 0.5555, 0.433, 0.5384, 0.4362, 0.5326, 0.4111, 0.5524, 0.4083, 0.5125, 0.41, 0.5326, 0.4111, 0.5384, 0.4362, 0.5104, 0.437, 0.5729, 0.4015, 0.5808, 0.4238, 0.5555, 0.433, 0.5524, 0.4083, 0.5653, 0.383, 0.5729, 0.4015, 0.5524, 0.4083, 0.5479, 0.391, 0.5326, 0.4111, 0.5332, 0.3932, 0.5479, 0.391, 0.5524, 0.4083, 0.5125, 0.41, 0.5155, 0.3905, 0.5332, 0.3932, 0.5326, 0.4111, 0.5479, 0.391, 0.5466, 0.3794, 0.5532, 0.3658, 0.5653, 0.383, 0.5324, 0.3835, 0.5332, 0.3932, 0.5155, 0.3905, 0.5233, 0.3703, 0.5332, 0.3932, 0.5324, 0.3835, 0.5466, 0.3794, 0.5479, 0.391, 0.5233, 0.3703, 0.5532, 0.3658, 0.5466, 0.3794, 0.5324, 0.3835, 0.771, 0.6045, 0.7527, 0.6079, 0.7552, 0.5847, 0.7685, 0.583, 0.7552, 0.5847, 0.7527, 0.6079, 0.7091, 0.6206, 0.6949, 0.5988, 0.6949, 0.5988, 0.7091, 0.6206, 0.6717, 0.634, 0.6571, 0.6097, 0.6571, 0.6097, 0.6717, 0.634, 0.6286, 0.648, 0.6181, 0.6184, 0.6181, 0.6184, 0.6286, 0.648, 0.616, 0.6538, 0.6006, 0.6198, 0.6037, 0.6591, 0.5759, 0.6318, 0.6006, 0.6198, 0.616, 0.6538, 0.771, 0.6045, 0.7728, 0.6201, 0.7584, 0.6241, 0.7527, 0.6079, 0.7527, 0.6079, 0.7584, 0.6241, 0.7328, 0.634, 0.7091, 0.6206, 0.7091, 0.6206, 0.7328, 0.634, 0.704, 0.6434, 0.6717, 0.634, 0.6717, 0.634, 0.704, 0.6434, 0.6815, 0.6521, 0.6286, 0.648, 0.6286, 0.648, 0.6815, 0.6521, 0.6579, 0.6639, 0.616, 0.6538, 0.6343, 0.6853, 0.6037, 0.6591, 0.616, 0.6538, 0.6579, 0.6639, 0.7755, 0.6442, 0.7604, 0.6486, 0.7584, 0.6241, 0.7728, 0.6201, 0.7584, 0.6241, 0.7604, 0.6486, 0.7439, 0.6563, 0.7328, 0.634, 0.7328, 0.634, 0.7439, 0.6563, 0.7288, 0.6653, 0.704, 0.6434, 0.704, 0.6434, 0.7288, 0.6653, 0.7048, 0.6788, 0.6815, 0.6521, 0.6815, 0.6521, 0.7048, 0.6788, 0.6849, 0.6926, 0.6579, 0.6639, 0.6686, 0.7062, 0.6343, 0.6853, 0.6579, 0.6639, 0.6849, 0.6926, 0.7755, 0.6442, 0.7781, 0.6664, 0.7682, 0.671, 0.7604, 0.6486, 0.7604, 0.6486, 0.7682, 0.671, 0.7572, 0.68, 0.7439, 0.6563, 0.7439, 0.6563, 0.7572, 0.68, 0.747, 0.6901, 0.7288, 0.6653, 0.7288, 0.6653, 0.747, 0.6901, 0.7399, 0.7014, 0.7048, 0.6788, 0.7048, 0.6788, 0.7399, 0.7014, 0.7382, 0.7143, 0.6849, 0.6926, 0.7373, 0.7214, 0.6686, 0.7062, 0.6849, 0.6926, 0.7382, 0.7143, 0.7781, 0.6664, 0.7845, 0.7223, 0.7682, 0.671, 0.7682, 0.671, 0.7845, 0.7223, 0.7572, 0.68, 0.7572, 0.68, 0.7845, 0.7223, 0.747, 0.6901, 0.747, 0.6901, 0.7845, 0.7223, 0.7399, 0.7014, 0.7399, 0.7014, 0.7845, 0.7223, 0.7382, 0.7143, 0.7845, 0.7223, 0.7373, 0.7214, 0.7382, 0.7143, 0.4253, 0.8086, 0.4183, 0.7886, 0.4494, 0.7538, 0.475, 0.7689, 0.4531, 0.7924, 0.3979, 0.7678, 0.4147, 0.7408, 0.4494, 0.7538, 0.4183, 0.7886, 0.3732, 0.7524, 0.3823, 0.7328, 0.4147, 0.7408, 0.3979, 0.7678, 0.3528, 0.7473, 0.3542, 0.7307, 0.3823, 0.7328, 0.3732, 0.7524, 0.3333, 0.7329, 0.3542, 0.7307, 0.3528, 0.7473, 0.3354, 0.7459, 0.3333, 0.7329, 0.3297, 0.7113, 0.3571, 0.7082, 0.3542, 0.7307, 0.3571, 0.7082, 0.3835, 0.7077, 0.3823, 0.7328, 0.3542, 0.7307, 0.4866, 0.7502, 0.475, 0.7689, 0.4494, 0.7538, 0.4581, 0.7211, 0.4959, 0.7306, 0.4228, 0.7132, 0.4581, 0.7211, 0.4494, 0.7538, 0.4147, 0.7408, 0.3835, 0.7077, 0.4228, 0.7132, 0.4147, 0.7408, 0.3823, 0.7328, 0.4253, 0.8086, 0.3973, 0.8156, 0.3961, 0.7946, 0.4183, 0.7886, 0.3792, 0.7791, 0.3979, 0.7678, 0.4183, 0.7886, 0.3961, 0.7946, 0.3571, 0.7701, 0.3732, 0.7524, 0.3979, 0.7678, 0.3792, 0.7791, 0.3376, 0.7719, 0.3528, 0.7473, 0.3732, 0.7524, 0.3571, 0.7701, 0.3354, 0.7459, 0.3528, 0.7473, 0.3376, 0.7719, 0.3973, 0.8156, 0.354, 0.8083, 0.3569, 0.8023, 0.3961, 0.7946, 0.3547, 0.7948, 0.3792, 0.7791, 0.3961, 0.7946, 0.3569, 0.8023, 0.3534, 0.7954, 0.3571, 0.7701, 0.3792, 0.7791, 0.3547, 0.7948, 0.3376, 0.7719, 0.3571, 0.7701, 0.3534, 0.7954, 0.3397, 0.7874, 0.354, 0.8083, 0.348, 0.7963, 0.3569, 0.8023, 0.3569, 0.8023, 0.348, 0.7963, 0.3547, 0.7948, 0.3547, 0.7948, 0.348, 0.7963, 0.3534, 0.7954, 0.349, 0.7962, 0.3397, 0.7874, 0.3534, 0.7954, 0.348, 0.7963, 0.4582, 0.6852, 0.506, 0.6938, 0.4959, 0.7306, 0.4581, 0.7211, 0.5095, 0.6753, 0.506, 0.6938, 0.4582, 0.6852, 0.4551, 0.6676, 0.5097, 0.6394, 0.5095, 0.6753, 0.4551, 0.6676, 0.4715, 0.6384, 0.5066, 0.6051, 0.5097, 0.6394, 0.4715, 0.6384, 0.4683, 0.6079, 0.5029, 0.5839, 0.5066, 0.6051, 0.4683, 0.6079, 0.4638, 0.5884, 0.4998, 0.569, 0.5029, 0.5839, 0.4638, 0.5884, 0.4684, 0.5678, 0.497, 0.554, 0.4998, 0.569, 0.4684, 0.5678, 0.4715, 0.5555, 0.4789, 0.5342, 0.497, 0.554, 0.4715, 0.5555, 0.4288, 0.5419, 0.4723, 0.5041, 0.4754, 0.5192, 0.4789, 0.5342, 0.4288, 0.5419, 0.5891, 0.4608, 0.5808, 0.4238, 0.5907, 0.4495, 0.5907, 0.4495, 0.5808, 0.4238, 0.6039, 0.4127, 0.5808, 0.4238, 0.5729, 0.4015, 0.6039, 0.4127, 0.4371, 0.4939, 0.4578, 0.4832, 0.4723, 0.5041, 0.4288, 0.5419, 0.4146, 0.4911, 0.4371, 0.4939, 0.4288, 0.5419, 0.3855, 0.5343, 0.4146, 0.4911, 0.3855, 0.5343, 0.351, 0.4512, 0.3847, 0.4554, 0.3147, 0.4546, 0.351, 0.4512, 0.3855, 0.5343, 0.334, 0.5547, 0.3014, 0.5644, 0.28, 0.4602, 0.3147, 0.4546, 0.334, 0.5547, 0.4165, 0.6811, 0.4582, 0.6852, 0.4581, 0.7211, 0.4228, 0.7132, 0.3763, 0.6803, 0.4165, 0.6811, 0.4228, 0.7132, 0.3835, 0.7077, 0.3448, 0.6827, 0.3763, 0.6803, 0.3835, 0.7077, 0.3571, 0.7082, 0.3297, 0.7113, 0.3251, 0.6859, 0.3448, 0.6827, 0.3571, 0.7082, 0.3251, 0.6859, 0.322, 0.6692, 0.3437, 0.6659, 0.3448, 0.6827, 0.381, 0.6638, 0.3763, 0.6803, 0.3448, 0.6827, 0.3437, 0.6659, 0.4261, 0.664, 0.4165, 0.6811, 0.3763, 0.6803, 0.381, 0.6638, 0.4551, 0.6676, 0.4582, 0.6852, 0.4165, 0.6811, 0.4261, 0.664, 0.4261, 0.664, 0.4309, 0.636, 0.4715, 0.6384, 0.4551, 0.6676, 0.381, 0.6638, 0.3908, 0.6347, 0.4309, 0.636, 0.4261, 0.664, 0.3437, 0.6659, 0.3459, 0.6393, 0.3908, 0.6347, 0.381, 0.6638, 0.3173, 0.6442, 0.3459, 0.6393, 0.3437, 0.6659, 0.322, 0.6692, 0.4309, 0.636, 0.4288, 0.6068, 0.4683, 0.6079, 0.4715, 0.6384, 0.3908, 0.6347, 0.3821, 0.6061, 0.4288, 0.6068, 0.4309, 0.636, 0.3459, 0.6393, 0.3406, 0.6091, 0.3821, 0.6061, 0.3908, 0.6347, 0.3115, 0.6148, 0.3406, 0.6091, 0.3459, 0.6393, 0.3173, 0.6442, 0.4288, 0.6068, 0.4353, 0.5883, 0.4638, 0.5884, 0.4683, 0.6079, 0.3821, 0.6061, 0.3852, 0.5854, 0.4353, 0.5883, 0.4288, 0.6068, 0.3406, 0.6091, 0.3404, 0.5873, 0.3852, 0.5854, 0.3821, 0.6061, 0.3073, 0.5934, 0.3404, 0.5873, 0.3406, 0.6091, 0.3115, 0.6148, 0.4638, 0.5884, 0.4353, 0.5883, 0.4296, 0.5573, 0.4684, 0.5678, 0.4353, 0.5883, 0.3852, 0.5854, 0.3907, 0.5496, 0.4296, 0.5573, 0.3852, 0.5854, 0.3404, 0.5873, 0.3412, 0.5676, 0.3907, 0.5496, 0.3038, 0.5763, 0.3412, 0.5676, 0.3404, 0.5873, 0.3073, 0.5934, 0.4296, 0.5573, 0.4288, 0.5419, 0.4715, 0.5555, 0.4684, 0.5678, 0.3907, 0.5496, 0.3855, 0.5343, 0.4288, 0.5419, 0.4296, 0.5573, 0.3412, 0.5676, 0.334, 0.5547, 0.3855, 0.5343, 0.3907, 0.5496, 0.3014, 0.5644, 0.334, 0.5547, 0.3412, 0.5676, 0.3038, 0.5763, 0.7403, 0.3364, 0.7211, 0.3396, 0.737, 0.307, 0.6667, 0.3322, 0.6828, 0.309, 0.6753, 0.3303, 0.6515, 0.3295, 0.6485, 0.2899, 0.6828, 0.309, 0.6667, 0.3322, 0.6753, 0.3303, 0.6828, 0.309, 0.6983, 0.3397, 0.674, 0.3373, 0.7211, 0.3396, 0.6983, 0.3397, 0.6828, 0.309, 0.7211, 0.3396, 0.6828, 0.309, 0.737, 0.307, 0.6391, 0.3212, 0.6136, 0.2664, 0.6485, 0.2899, 0.6515, 0.3295, 0.6205, 0.3013, 0.6136, 0.2664, 0.6391, 0.3212, 0.5995, 0.2846, 0.5753, 0.244, 0.6136, 0.2664, 0.6205, 0.3013, 0.582, 0.2726, 0.5753, 0.244, 0.5995, 0.2846, 0.5586, 0.2629, 0.5418, 0.2335, 0.5753, 0.244, 0.582, 0.2726, 0.5359, 0.2579, 0.5418, 0.2335, 0.5586, 0.2629, 0.5252, 0.2474, 0.5237, 0.2356, 0.5418, 0.2335, 0.5359, 0.2579, 0.5278, 0.2265, 0.5418, 0.2335, 0.5237, 0.2356, 0.5385, 0.2162, 0.5418, 0.2335, 0.5278, 0.2265, 0.653, 0.2674, 0.6742, 0.29, 0.6828, 0.309, 0.6485, 0.2899, 0.6351, 0.2506, 0.653, 0.2674, 0.6485, 0.2899, 0.6136, 0.2664, 0.6172, 0.2354, 0.6351, 0.2506, 0.6136, 0.2664, 0.5753, 0.244, 0.6172, 0.2354, 0.5753, 0.244, 0.6015, 0.2241, 0.5842, 0.2138, 0.6015, 0.2241, 0.5753, 0.244, 0.5418, 0.2335, 0.5842, 0.2138, 0.5418, 0.2335, 0.568, 0.2092, 0.568, 0.2092, 0.5418, 0.2335, 0.5496, 0.2118, 0.5496, 0.2118, 0.5418, 0.2335, 0.5385, 0.2162, 0.737, 0.307, 0.6828, 0.309, 0.7334, 0.2754, 0.6742, 0.29, 0.6708, 0.2682, 0.7334, 0.2754, 0.6828, 0.309, 0.7334, 0.2754, 0.6708, 0.2682, 0.7296, 0.2399, 0.6708, 0.2682, 0.6603, 0.2435, 0.7296, 0.2399, 0.7296, 0.2399, 0.6603, 0.2435, 0.7267, 0.2129, 0.6603, 0.2435, 0.6508, 0.2223, 0.7267, 0.2129, 0.7267, 0.2129, 0.6508, 0.2223, 0.724, 0.1862, 0.6508, 0.2223, 0.6378, 0.1959, 0.724, 0.1862, 0.724, 0.1862, 0.6378, 0.1959, 0.7223, 0.1687, 0.6378, 0.1959, 0.6263, 0.1713, 0.7223, 0.1687, 0.7223, 0.1687, 0.6263, 0.1713, 0.7216, 0.1611, 0.6263, 0.1713, 0.6202, 0.1577, 0.7216, 0.1611, 0.7216, 0.1611, 0.6202, 0.1577, 0.6754, 0.1546, 0.7209, 0.1537, 0.6202, 0.1577, 0.6181, 0.1475, 0.6754, 0.1546, 0.3633, 0.4054, 0.4044, 0.4319, 0.3439, 0.4257, 0.4145, 0.4168, 0.4044, 0.4319, 0.3633, 0.4054, 0.3633, 0.4054, 0.3911, 0.3748, 0.4145, 0.4168, 0.4305, 0.3903, 0.4145, 0.4168, 0.3911, 0.3748, 0.4171, 0.3454, 0.4498, 0.3661, 0.4305, 0.3903, 0.4171, 0.3454, 0.4467, 0.3161, 0.4653, 0.3474, 0.4498, 0.3661, 0.4467, 0.3161, 0.4604, 0.3026, 0.4862, 0.3264, 0.4653, 0.3474, 0.4604, 0.3026, 0.4864, 0.2871, 0.4487, 0.2562, 0.4864, 0.2871, 0.4604, 0.3026, 0.4132, 0.2795, 0.4313, 0.2649, 0.4132, 0.2795, 0.4604, 0.3026, 0.4467, 0.3161, 0.3973, 0.295, 0.3973, 0.295, 0.4467, 0.3161, 0.4171, 0.3454, 0.379, 0.3154, 0.379, 0.3154, 0.4171, 0.3454, 0.3911, 0.3748, 0.3608, 0.3377, 0.3608, 0.3377, 0.3911, 0.3748, 0.3633, 0.4054, 0.3393, 0.3663, 0.4862, 0.3264, 0.4864, 0.2871, 0.5097, 0.2902, 0.5052, 0.3069, 0.5062, 0.2771, 0.5097, 0.2902, 0.4864, 0.2871, 0.4992, 0.2681, 0.5062, 0.2771, 0.4864, 0.2871, 0.4845, 0.2588, 0.4992, 0.2681, 0.4864, 0.2871, 0.4709, 0.2558, 0.4845, 0.2588, 0.4864, 0.2871, 0.4487, 0.2562, 0.4709, 0.2558, 0.4864, 0.2871, 0.6667, 0.3322, 0.6753, 0.3303, 0.674, 0.3373, 0.351, 0.4512, 0.3147, 0.4546, 0.3439, 0.4257, 0.28, 0.4602, 0.3439, 0.4257, 0.3147, 0.4546, 0.2748, 0.4356, 0.3439, 0.4257, 0.28, 0.4602, 0.269, 0.4085, 0.3487, 0.3994, 0.3633, 0.4054, 0.3439, 0.4257, 0.2748, 0.4356, 0.3633, 0.4054, 0.3487, 0.3994, 0.3393, 0.3663, 0.3487, 0.3994, 0.269, 0.4085, 0.3393, 0.3663, 0.263, 0.3798, 0.3393, 0.3663, 0.269, 0.4085, 0.3346, 0.3423, 0.3393, 0.3663, 0.263, 0.3798, 0.2576, 0.3545, 0.3372, 0.3116, 0.3346, 0.3423, 0.2576, 0.3545, 0.2528, 0.332, 0.3405, 0.2842, 0.3372, 0.3116, 0.2528, 0.332, 0.2459, 0.2995, 0.3465, 0.2505, 0.3405, 0.2842, 0.2459, 0.2995, 0.2422, 0.2825, 0.3527, 0.2187, 0.3465, 0.2505, 0.2422, 0.2825, 0.2394, 0.2693, 0.3555, 0.1855, 0.356, 0.1997, 0.2316, 0.2322, 0.2309, 0.2285, 0.356, 0.1997, 0.3527, 0.2187, 0.2357, 0.2515, 0.2333, 0.2402, 0.2316, 0.2322, 0.2394, 0.2693, 0.2374, 0.2596, 0.3527, 0.2187, 0.2357, 0.2515, 0.3527, 0.2187, 0.2374, 0.2596, 0.3453, 0.1775, 0.3555, 0.1855, 0.2309, 0.2285, 0.2295, 0.2211, 0.2787, 0.1989, 0.694, 0.1036, 0.6961, 0.1136, 0.6658, 0.1276, 0.664, 0.1117, 0.6927, 0.09256, 0.694, 0.1036, 0.664, 0.1117, 0.6625, 0.1032, 0.6878, 0.077, 0.6927, 0.09256, 0.6625, 0.1032, 0.6605, 0.09463, 0.6605, 0.09463, 0.6572, 0.08151, 0.6878, 0.077, 0.664, 0.1117, 0.6658, 0.1276, 0.65, 0.1269, 0.6482, 0.1143, 0.6625, 0.1032, 0.664, 0.1117, 0.6482, 0.1143, 0.6448, 0.1072, 0.6605, 0.09463, 0.6625, 0.1032, 0.6448, 0.1072, 0.6408, 0.1004, 0.6572, 0.08151, 0.6605, 0.09463, 0.6408, 0.1004, 0.6408, 0.1004, 0.6366, 0.09546, 0.6572, 0.08151, 0.2908, 0.1946, 0.2894, 0.1757, 0.3281, 0.1567, 0.3304, 0.1719, 0.2892, 0.1514, 0.3286, 0.146, 0.3281, 0.1567, 0.2894, 0.1757, 0.2893, 0.1423, 0.3295, 0.1363, 0.3286, 0.146, 0.2892, 0.1514, 0.3295, 0.1363, 0.2893, 0.1423, 0.2896, 0.1327, 0.3309, 0.1286, 0.2908, 0.1946, 0.3304, 0.1719, 0.3453, 0.1775, 0.2787, 0.1989, 0.2295, 0.2211, 0.2272, 0.2099, 0.2787, 0.1989, 0.2787, 0.1989, 0.2272, 0.2099, 0.2231, 0.1885, 0.2197, 0.1697, 0.2419, 0.1643, 0.2908, 0.1946, 0.2435, 0.1531, 0.2438, 0.1403, 0.2892, 0.1514, 0.2894, 0.1757, 0.2419, 0.1643, 0.2435, 0.1531, 0.2894, 0.1757, 0.2908, 0.1946, 0.6555, 0.06766, 0.6529, 0.06167, 0.6911, 0.05588, 0.6504, 0.05753, 0.6911, 0.05588, 0.6529, 0.06167, 0.2438, 0.1403, 0.2458, 0.127, 0.2896, 0.1327, 0.2893, 0.1423, 0.2893, 0.1423, 0.2892, 0.1514, 0.2438, 0.1403, 0.6911, 0.05588, 0.6894, 0.06821, 0.6878, 0.077, 0.6572, 0.08151, 0.6555, 0.06766, 0.6572, 0.08151, 0.6366, 0.09546, 0.6529, 0.06167, 0.6555, 0.06766, 0.6194, 0.09259, 0.6504, 0.05753, 0.6529, 0.06167, 0.6366, 0.09546, 0.6052, 0.08474, 0.6482, 0.0539, 0.6504, 0.05753, 0.6194, 0.09259, 0.6482, 0.0539, 0.6911, 0.05588, 0.6504, 0.05753, 0.6949, 0.03766, 0.6911, 0.05588, 0.6482, 0.0539, 0.6463, 0.05018, 0.5915, 0.07119, 0.6463, 0.05018, 0.6482, 0.0539, 0.6052, 0.08474, 0.6463, 0.05018, 0.6448, 0.04603, 0.6909, 0.0236, 0.6949, 0.03766, 0.6448, 0.04603, 0.6432, 0.04163, 0.6855, 0.01459, 0.6909, 0.0236, 0.6432, 0.04163, 0.6417, 0.03643, 0.6683, 0.009051, 0.6855, 0.01459, 0.6475, 2.081e-08, 0.6683, 0.009051, 0.6417, 0.03643, 0.6392, 0.02986, 0.62, 0.01611, 0.6475, 2.081e-08, 0.6392, 0.02986, 0.6463, 0.05018, 0.5915, 0.07119, 0.6448, 0.04603, 0.5915, 0.07119, 0.5816, 0.05272, 0.6448, 0.04603, 0.6448, 0.04603, 0.5816, 0.05272, 0.6432, 0.04163, 0.5816, 0.05272, 0.5792, 0.03362, 0.6432, 0.04163, 0.5864, 0.0144, 0.6417, 0.03643, 0.6432, 0.04163, 0.5792, 0.03362, 0.5976, 0.01302, 0.6417, 0.03643, 0.5864, 0.0144, 0.62, 0.01611, 0.6392, 0.02986, 0.6417, 0.03643, 0.5976, 0.01302, 0.2458, 0.127, 0.2436, 0.1181, 0.2874, 0.1186, 0.2896, 0.1327, 0.2436, 0.1181, 0.241, 0.1003, 0.2892, 0.1032, 0.2874, 0.1186, 0.241, 0.1003, 0.2392, 0.07856, 0.2935, 0.08923, 0.2892, 0.1032, 0.2935, 0.08923, 0.2392, 0.07856, 0.2451, 0.06148, 0.2942, 0.07348, 0.2942, 0.07348, 0.2451, 0.06148, 0.2514, 0.05023, 0.292, 0.05476, 0.292, 0.05476, 0.2514, 0.05023, 0.2675, 0.03221, 0.2955, 0.03713, 0.2675, 0.03221, 0.2896, 0.02244, 0.2992, 0.03047, 0.2955, 0.03713, 0.2896, 0.02244, 0.3104, 2.623e-08, 0.2992, 0.03047, 0.2896, 0.1327, 0.2874, 0.1186, 0.3309, 0.1286, 0.3309, 0.1286, 0.2874, 0.1186, 0.2892, 0.1032, 0.3428, 0.1155, 0.3428, 0.1155, 0.2892, 0.1032, 0.2935, 0.08923, 0.3539, 0.09994, 0.3619, 0.07965, 0.3539, 0.09994, 0.2935, 0.08923, 0.3619, 0.07965, 0.2935, 0.08923, 0.2942, 0.07348, 0.366, 0.05634, 0.366, 0.05634, 0.2942, 0.07348, 0.292, 0.05476, 0.3641, 0.03651, 0.3641, 0.03651, 0.292, 0.05476, 0.2955, 0.03713, 0.3514, 0.01794, 0.3369, 0.01238, 0.3514, 0.01794, 0.2955, 0.03713, 0.3369, 0.01238, 0.2955, 0.03713, 0.2992, 0.03047, 0.3104, 2.623e-08, 0.7052, 0.4933, 0.7135, 0.4646, 0.7561, 0.475, 0.7541, 0.4576, 0.7561, 0.475, 0.7135, 0.4646, 0.1156, 0.2175, 0.161, 0.218, 0.1031, 0.2336, 0.7195, 0.1439, 0.7817, 0.1138, 0.807, 0.1207, 0.7817, 0.1138, 0.7195, 0.1439, 0.7672, 0.1175, 0.7195, 0.1439, 0.716, 0.1093, 0.7361, 0.1099, 0.7672, 0.1175, 0.7195, 0.1439, 0.6254, 0.1394, 0.65, 0.1269, 0.65, 0.1269, 0.6658, 0.1276, 0.7195, 0.1439, 0.6658, 0.1276, 0.6961, 0.1136, 0.7195, 0.1439, 0.716, 0.1093, 0.7195, 0.1439, 0.6961, 0.1136, 0.7209, 0.1537, 0.6754, 0.1546, 0.7195, 0.1439, 0.7195, 0.1439, 0.6754, 0.1546, 0.6254, 0.1394, 0.6254, 0.1394, 0.6754, 0.1546, 0.6181, 0.1475, 0.1737, 0.2206, 0.174, 0.2321, 0.161, 0.218, 0.1031, 0.2336, 0.161, 0.218, 0.174, 0.2321, 0.1353, 0.2308, 0.1527, 0.2348, 0.1325, 0.2374, 0.1353, 0.2308, 0.174, 0.2321, 0.09852, 0.2436, 0.1031, 0.2336, 0.1353, 0.2308, 0.1325, 0.2374, 0.2116, 0.4805, 0.1827, 0.498, 0.2077, 0.4545, 0.173, 0.4918, 0.2077, 0.4545, 0.1827, 0.498, 0.1818, 0.4439, 0.2077, 0.4545, 0.1552, 0.4846, 0.1552, 0.4846, 0.2077, 0.4545, 0.173, 0.4918, 0.7055, 0.7508, 0.7055, 0.7508, 0.7055, 0.7508, 0.7055, 0.7508, 0.7055, 0.7508, 0.7055, 0.7508, 0.7055, 0.7508, 0.7055, 0.7508, 0.7055, 0.7508, 0.7055, 0.7508, 0.7055, 0.7508, 0.7055, 0.7508, 0.7055, 0.7508, 0.7055, 0.7508, 0.7055, 0.7508, 0.7055, 0.7508, 0.7055, 0.7508, 0.7055, 0.7508, 0.7055, 0.7508, 0.7055, 0.7508, 0.7055, 0.7508, 0.7055, 0.7508, 0.7055, 0.7508, 0.7055, 0.7508, 0.7055, 0.7508, 0.7055, 0.7508, 0.7055, 0.7508, 0.7055, 0.7508, 0.7055, 0.7508, 0.7055, 0.7508, 0.7055, 0.7508, 0.7055, 0.7508, 0.7055, 0.7508, 0.7055, 0.7508, 0.7055, 0.7508, 0.7055, 0.7508, 0.7055, 0.7508, 0.7055, 0.7508, 0.7055, 0.7508, 0.7055, 0.7508, 0.7055, 0.7508, 0.7055, 0.7508, 0.7055, 0.7508, 0.7055, 0.7508, 0.7055, 0.7508, 0.7055, 0.7508, 0.7055, 0.7508, 0.7055, 0.7508, 0.7055, 0.7508, 0.7055, 0.7508, 0.7055, 0.7508, 0.7055, 0.7508, 0.7055, 0.7508, 0.7055, 0.7508, 0.7055, 0.7508, 0.7055, 0.7508, 0.7055, 0.7508, 0.7055, 0.7508, 0.7055, 0.7508, 0.7055, 0.7508, 0.7055, 0.7508, 0.7055, 0.7508, 0.7055, 0.7508, 0.7055, 0.7508, 0.7055, 0.7508, 0.7055, 0.7508, 0.7055, 0.7508, 0.7055, 0.7508, 0.7055, 0.7508, 0.7055, 0.7508, 0.7055, 0.7508, 0.7055, 0.7508, 0.7055, 0.7508, 0.7055, 0.7508, 0.7055, 0.7508, 0.7055, 0.7508, 0.7055, 0.7508, 0.7055, 0.7508, 0.7055, 0.7508, 0.7055, 0.7508, 0.7055, 0.7508, 0.7055, 0.7508, 0.7055, 0.7508, 0.7055, 0.7508, 0.7055, 0.7508, 0.7055, 0.7508, 0.7055, 0.7508, 0.7055, 0.7508, 0.7055, 0.7508, 0.7055, 0.7508, 0.7055, 0.7508, 0.7055, 0.7508, 0.7055, 0.7508, 0.7055, 0.7508, 0.7055, 0.7508, 0.7055, 0.7508, 0.7055, 0.7508, 0.7055, 0.7508, 0.7055, 0.7508, 0.7055, 0.7508, 0.7055, 0.7508, 0.7055, 0.7508, 0.7055, 0.7508, 0.7055, 0.7508, 0.7055, 0.7508, 0.7055, 0.7508, 0.7055, 0.7508, 0.7055, 0.7508, 0.7055, 0.7508, 0.7055, 0.7508, 0.7055, 0.7508, 0.7055, 0.7508, 0.7055, 0.7508, 0.7055, 0.7508, 0.7055, 0.7508, 0.7055, 0.7508, 0.7055, 0.7508, 0.7055, 0.7508, 0.7055, 0.7508, 0.7055, 0.7508, 0.7055, 0.7508, 0.7055, 0.7508, 0.7055, 0.7508, 0.7055, 0.7508, 0.7055, 0.7508, 0.7055, 0.7508, 0.7055, 0.7508, 0.7055, 0.7508, 0.7055, 0.7508, 0.7055, 0.7508, 0.7055, 0.7508, 0.7055, 0.7508, 0.7055, 0.7508, 0.7055, 0.7508, 0.7055, 0.7508, 0.7055, 0.7508, 0.7055, 0.7508, 0.7055, 0.7508, 0.7055, 0.7508, 0.7055, 0.7508, 0.7055, 0.7508, 0.7055, 0.7508, 0.7055, 0.7508, 0.7055, 0.7508, 0.7055, 0.7508, 0.7055, 0.7508, 0.7055, 0.7508, 0.7055, 0.7508, 0.7055, 0.7508, 0.7055, 0.7508, 0.7055, 0.7508, 0.7055, 0.7508, 0.7055, 0.7508, 0.7055, 0.7508, 0.7055, 0.7508, 0.7055, 0.7508, 0.7055, 0.7508, 0.7055, 0.7508, 0.7055, 0.7508, 0.7055, 0.7508, 0.7055, 0.7508, 0.7055, 0.7508, 0.7055, 0.7508, 0.7055, 0.7508, 0.7055, 0.7508, 0.7055, 0.7508, 0.7055, 0.7508, 0.7055, 0.7508, 0.7055, 0.7508, 0.7055, 0.7508, 0.7055, 0.7508, 0.7055, 0.7508, 0.7055, 0.7508, 0.7055, 0.7508, 0.7055, 0.7508, 0.7055, 0.7508, 0.7055, 0.7508, 0.7055, 0.7508, 0.7055, 0.7508, 0.7055, 0.7508, 0.7055, 0.7508, 0.7055, 0.7508, 0.7055, 0.7508, 0.7055, 0.7508, 0.7055, 0.7508, 0.7055, 0.7508, 0.7055, 0.7508, 0.7055, 0.7508, 0.7055, 0.7508, 0.7055, 0.7508, 0.7055, 0.7508, 0.7055, 0.7508, 0.7055, 0.7508, 0.7055, 0.7508, 0.7055, 0.7508, 0.7055, 0.7508, 0.7055, 0.7508, 0.7055, 0.7508, 0.7055, 0.7508, 0.7055, 0.7508, 0.7055, 0.7508, 0.7055, 0.7508, 0.7055, 0.7508, 0.7055, 0.7508, 0.7055, 0.7508, 0.7055, 0.7508, 0.7055, 0.7508, 0.7055, 0.7508, 0.7055, 0.7508, 0.7055, 0.7508, 0.7055, 0.7508, 0.7055, 0.7508, 0.7055, 0.7508, 0.7055, 0.7508, 0.7055, 0.7508, 0.7055, 0.7508, 0.7055, 0.7508, 0.7055, 0.7508, 0.7055, 0.7508, 0.7055, 0.7508, 0.7055, 0.7508, 0.7055, 0.7508, 0.7055, 0.7508, 0.7055, 0.7508, 0.7055, 0.7508, 0.7055, 0.7508, 0.7055, 0.7508, 0.7055, 0.7508, 0.7055, 0.7508, 0.7055, 0.7508, 0.7055, 0.7508, 0.7055, 0.7508, 0.7055, 0.7508, 0.7055, 0.7508, 0.7055, 0.7508, 0.7055, 0.7508, 0.7737, 0.8767, 0.7782, 0.9297, 0.7462, 0.9266, 0.7388, 0.8828, 0.7462, 0.9266, 0.7237, 0.9334, 0.7096, 0.8879, 0.7388, 0.8828, 0.7055, 0.7508, 0.7055, 0.7508, 0.7055, 0.7508, 0.7055, 0.7508, 0.7055, 0.7508, 0.7055, 0.7508, 0.7055, 0.7508, 0.7055, 0.7508, 0.7055, 0.7508, 0.7055, 0.7508, 0.7055, 0.7508, 0.7055, 0.7508, 0.7055, 0.7508, 0.7055, 0.7508, 0.7055, 0.7508, 0.7055, 0.7508, 0.7055, 0.7508, 0.7055, 0.7508, 0.7055, 0.7508, 0.7055, 0.7508, 0.7055, 0.7508, 0.7055, 0.7508, 0.7055, 0.7508, 0.7055, 0.7508, 0.7055, 0.7508, 0.7055, 0.7508, 0.7055, 0.7508, 0.7055, 0.7508, 0.7462, 0.9266, 0.7782, 0.9297, 0.7615, 0.9578, 0.7483, 0.9499, 0.7462, 0.9266, 0.7483, 0.9499, 0.7385, 0.9552, 0.7237, 0.9334, 0.7055, 0.9486, 0.7237, 0.9334, 0.7385, 0.9552, 0.7333, 0.9659, 0.7055, 0.7508, 0.7055, 0.7508, 0.7055, 0.7508, 0.7055, 0.7508, 0.7055, 0.7508, 0.7055, 0.7508, 0.7055, 0.7508, 0.7055, 0.7508, 0.7483, 0.9499, 0.7496, 0.9696, 0.7385, 0.9552, 0.7333, 0.9659, 0.7385, 0.9552, 0.7496, 0.9696, 0.7333, 0.9659, 0.7496, 0.9696, 0.7358, 0.9815, 0.7496, 0.9696, 0.7498, 0.9889, 0.7358, 0.9815, 0.7496, 0.9696, 0.762, 0.986, 0.7498, 0.9889, 0.7696, 0.9692, 0.762, 0.986, 0.7496, 0.9696, 0.7696, 0.9692, 0.7496, 0.9696, 0.7615, 0.9578, 0.7483, 0.9499, 0.7615, 0.9578, 0.7496, 0.9696, 0.7055, 0.7508, 0.7055, 0.7508, 0.7055, 0.7508, 0.7055, 0.7508, 0.7055, 0.7508, 0.7055, 0.7508, 0.7055, 0.7508, 0.7055, 0.7508, 0.7055, 0.7508, 0.7055, 0.7508, 0.7055, 0.7508, 0.7055, 0.7508, 0.7055, 0.7508, 0.7055, 0.7508, 0.7055, 0.7508, 0.7055, 0.7508, 0.7055, 0.7508, 0.7055, 0.7508, 0.7055, 0.7508, 0.7055, 0.7508, 0.7055, 0.7508, 0.7055, 0.7508, 0.7055, 0.7508, 0.7055, 0.7508, 0.7055, 0.7508, 0.7055, 0.7508, 0.7055, 0.7508, 0.7055, 0.7508, 0.7055, 0.7508, 0.7055, 0.7508, 0.7055, 0.7508, 0.7055, 0.7508, 0.7055, 0.7508, 0.7055, 0.7508, 0.7055, 0.7508, 0.7055, 0.7508, 0.7055, 0.7508, 0.7055, 0.7508, 0.7055, 0.7508, 0.7055, 0.7508, 0.7055, 0.7508, 0.7055, 0.7508, 0.7055, 0.7508, 0.7055, 0.7508, 0.7352, 0.8616, 0.7388, 0.8828, 0.7096, 0.8879, 0.7055, 0.8653, 0.7278, 0.8221, 0.7352, 0.8616, 0.7055, 0.8653, 0.7057, 0.825, 0.7388, 0.8828, 0.7352, 0.8616, 0.7699, 0.8485, 0.7737, 0.8767, 0.7278, 0.8221, 0.7573, 0.8126, 0.7699, 0.8485, 0.7352, 0.8616, 0.7055, 0.7508, 0.7055, 0.7508, 0.7055, 0.7508, 0.7055, 0.7508, 0.7055, 0.7508, 0.7055, 0.7508, 0.7055, 0.7508, 0.7055, 0.7508, 0.7055, 0.7508, 0.7055, 0.7508, 0.7055, 0.7508, 0.7055, 0.7508, 0.7055, 0.7508, 0.7055, 0.7508, 0.7055, 0.7508, 0.7055, 0.7508, 0.7055, 0.7508, 0.7055, 0.7508, 0.7055, 0.7508, 0.7055, 0.7508, 0.7055, 0.7508, 0.7055, 0.7508, 0.7055, 0.7508, 0.7055, 0.7508, 0.7055, 0.7508, 0.7055, 0.7508, 0.7055, 0.7508, 0.7055, 0.7508, 0.7217, 0.7926, 0.7448, 0.7825, 0.7573, 0.8126, 0.7278, 0.8221, 0.7278, 0.8221, 0.7057, 0.825, 0.7102, 0.7884, 0.7217, 0.7926, 0.7055, 0.7508, 0.7055, 0.7508, 0.7055, 0.7508, 0.7055, 0.7508, 0.7055, 0.7508, 0.7055, 0.7508, 0.7055, 0.7508, 0.7448, 0.7825, 0.7217, 0.7926, 0.7376, 0.7539, 0.7172, 0.7657, 0.7376, 0.7539, 0.7217, 0.7926, 0.7055, 0.7508, 0.7055, 0.7508, 0.7055, 0.7508, 0.7102, 0.7884, 0.7068, 0.7653, 0.7217, 0.7926, 0.7172, 0.7657, 0.7217, 0.7926, 0.7068, 0.7653, 0.7055, 0.7508, 0.7055, 0.7508, 0.7055, 0.7508, 0.7055, 0.7508, 0.7055, 0.7508, 0.7055, 0.7508, 0.7055, 0.7508, 0.7055, 0.7508, 0.7055, 0.7508, 0.7055, 0.7508, 0.7055, 0.7508, 0.7055, 0.7508, 0.7172, 0.7657, 0.7068, 0.7653, 0.7131, 0.7508, 0.7172, 0.7657, 0.7131, 0.7508, 0.7376, 0.7539, 0.7055, 0.7508, 0.7055, 0.7508, 0.7055, 0.7508, 0.7055, 0.7508, 0.7055, 0.7508, 0.7055, 0.7508, 0.7055, 0.7508, 0.7055, 0.7508, 0.7055, 0.7508, 0.7055, 0.7508, 0.7055, 0.7508, 0.7055, 0.7508])
me_cube_001.materials.append(mat_material_001)
me_cube_001.use_mirror_vertex_groups = False
me_cube_001.update()

# ---- objects
ob_cube = bpy.data.objects.new('Cube', me_cube)
ob_light = bpy.data.objects.new('Light', light_light)
ob_camera = bpy.data.objects.new('Camera', cam_camera)
ob_empty_004 = bpy.data.objects.new('Empty.004', None)
ob_empty_001 = bpy.data.objects.new('Empty.001', None)
ob_cube_001 = bpy.data.objects.new('Cube.001', me_cube_001)

# ---- transforms, parenting, visibility, modifiers, constraints
ob_cube.location = (0.0, 0.0, 0.9506)
ob_cube.lock_rotations_4d = False
ob_cube.empty_display_type = 'ARROWS'
ob_cube.lineart.crease_threshold = 0.0
_m = ob_cube.modifiers.new('Mirror', 'MIRROR')
_m.use_clip = True
ob_light.location = (4.076, 1.005, 5.904)
ob_light.rotation_euler = (0.6503, 0.05522, 1.866)
ob_light.lock_rotations_4d = False
ob_light.empty_display_type = 'ARROWS'
ob_light.color = (0.0, 0.0, 0.0, 0.0)
ob_light.lineart.crease_threshold = 0.0
ob_camera.location = (7.359, -6.926, 4.958)
ob_camera.rotation_euler = (1.109, 0.0, 0.8149)
ob_camera.lock_rotations_4d = False
ob_camera.empty_display_type = 'ARROWS'
ob_camera.color = (0.0, 0.0, 0.0, 0.0)
ob_camera.display_type = 'WIRE'
ob_camera.lineart.crease_threshold = 0.0
ob_empty_004.location = (-10.49, 0.0, 16.81)
ob_empty_004.rotation_euler = (1.571, -0.0, 3.142)
ob_empty_004.scale = (9.851, 9.851, 9.851)
ob_empty_004.empty_display_type = 'IMAGE'
ob_empty_004.empty_display_size = 5.0
ob_empty_004.empty_image_depth = 'BACK'
ob_empty_004.show_empty_image_perspective = False
ob_empty_004.empty_image_side = 'FRONT'
ob_empty_001.location = (-10.49, -15.62, 16.81)
ob_empty_001.rotation_euler = (1.571, -0.0, 1.571)
ob_empty_001.scale = (9.851, 9.851, 9.851)
ob_empty_001.empty_display_type = 'IMAGE'
ob_empty_001.empty_display_size = 5.0
ob_empty_001.empty_image_depth = 'BACK'
ob_empty_001.show_empty_image_perspective = False
ob_empty_001.empty_image_side = 'FRONT'
ob_cube_001.location = (0.0, 0.0, 0.9506)
ob_cube_001.lock_rotations_4d = False
ob_cube_001.empty_display_type = 'ARROWS'
ob_cube_001.lineart.crease_threshold = 0.0
_m = ob_cube_001.modifiers.new('Smooth by Angle', 'NODES')
_m.node_group = ng_smooth_by_angle
_gi = [s.identifier for s in ng_smooth_by_angle.interface.items_tree if s.item_type == 'SOCKET' and s.in_out == 'INPUT']
_m[_gi[1]] = 3.142  # Angle
_m.use_pin_to_last = True
_m.show_group_selector = False
_m.open_manage_panel = True

# ---- collection membership
col_collection.objects.link(ob_cube)
col_collection.objects.link(ob_light)
col_collection.objects.link(ob_camera)
col_collection.objects.link(ob_empty_004)
col_collection.objects.link(ob_empty_001)
col_collection.objects.link(ob_cube_001)

# ---- scene / render settings (as saved in the file)
scene.camera = ob_camera
scene.frame_start = 1; scene.frame_end = 250; scene.frame_set(0)
scene.render.engine = 'BLENDER_EEVEE_NEXT'
bpy.context.view_layer.update()
